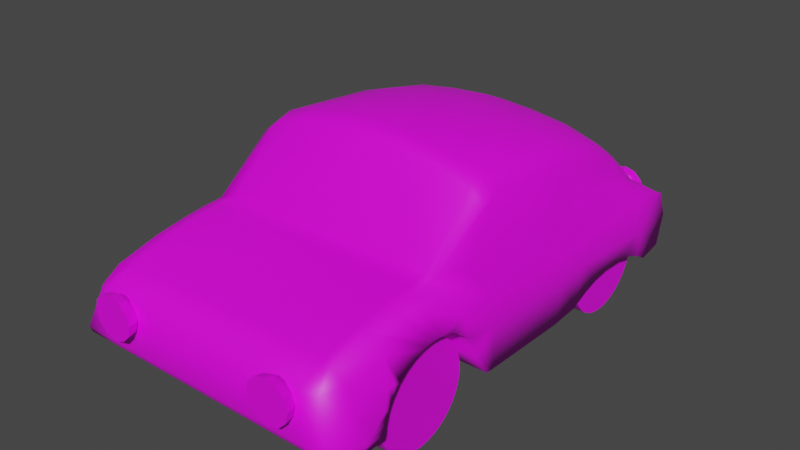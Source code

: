 # Source: car-v0.3.0.blend  (saved by Blender 3.6.13; exported with 4.5.12 LTS)
import bpy
from mathutils import Matrix  # noqa: F401  (used for matrix-valued properties, if any)

bpy.ops.wm.read_factory_settings(use_empty=True)
scene = bpy.context.scene
scene.name = 'Scene'

# ---- collections
col_collection = bpy.data.collections.new('Collection'); scene.collection.children.link(col_collection)

# ---- images (referenced by path relative to the original .blend; pixels are not part of the script)
import os
ASSET_DIR = os.environ.get("B2B_ASSET_DIR", "")  # directory of the original .blend (textures are referenced by path, not embedded)
HERE = os.path.dirname(os.path.abspath(__file__))  # packed textures are extracted next to this script under _unpacked/

def load_image(name, relpath, width, height, colorspace="sRGB"):
    """Load a texture the original file referenced (path relative to the .blend, or extracted next to this script)."""
    p = next((c for c in (os.path.join(HERE, relpath), os.path.join(ASSET_DIR, relpath)) if relpath and os.path.exists(c)), "")
    if p:
        img = bpy.data.images.load(p, check_existing=True)
        img.name = name
    else:  # same state as the original file: an image datablock whose file is absent (Cycles renders it pink)
        img = bpy.data.images.new(name, width, height)
        img.source = "FILE"
        img.filepath = "//" + (relpath or name)
    img.colorspace_settings.name = colorspace
    return img
img_car_png = load_image('car.png', 'car.png', 1024, 1024, 'sRGB')

# ---- materials (node trees are filled in below, after node groups)
mat_material = bpy.data.materials.new('Material')
mat_material.alpha_threshold = 0.0
mat_material.use_transparent_shadow = False
mat_material.roughness = 0.5
mat_material.line_color = (0.0, 0.0, 0.0, 1.0)

# ---- material node trees
mat_material.use_nodes = True; mat_material.node_tree.nodes.clear()
_N = mat_material.node_tree.nodes; _L = mat_material.node_tree.links
n0 = _N.new('ShaderNodeOutputMaterial'); n0.name = 'Material Output'; n0.location = (300, 300)
n1 = _N.new('ShaderNodeBsdfPrincipled'); n1.name = 'Principled BSDF'; n1.location = (10, 300)
n1.distribution = 'GGX'
n1.subsurface_method = 'RANDOM_WALK_SKIN'
n1.inputs[3].default_value = 1.45
n1.inputs[27].default_value = (0.0, 0.0, 0.0, 1.0)
n1.inputs[28].default_value = 1.0
n2 = _N.new('ShaderNodeTexImage'); n2.name = 'Image Texture'; n2.location = (-280, 280)
n2.image = img_car_png
_L.new(n1.outputs[0], n0.inputs[0])
_L.new(n2.outputs[0], n1.inputs[0])
n0.is_active_output = True

# ---- world
world_world = bpy.data.worlds.new('World'); scene.world = world_world
world_world.use_nodes = True; world_world.node_tree.nodes.clear()
_N = world_world.node_tree.nodes; _L = world_world.node_tree.links
n0 = _N.new('ShaderNodeOutputWorld'); n0.name = 'World Output'; n0.location = (300, 300)
n1 = _N.new('ShaderNodeBackground'); n1.name = 'Background'; n1.location = (10, 300)
n1.inputs[0].default_value = (0.05088, 0.05088, 0.05088, 1.0)
_L.new(n1.outputs[0], n0.inputs[0])
n0.is_active_output = True
world_world.color = (0.05088, 0.05088, 0.05088)
world_world.use_sun_shadow = False
world_world.sun_shadow_jitter_overblur = 0.0

# ---- meshes
me_cube = bpy.data.meshes.new('Cube')
me_cube.from_pydata([(0.2042, 0.7864, 1.085), (0.2042, 1.285, 0.2446), (0.2042, -0.3421, 1.239), (0.2042, -1.423, 0.3272), (0.615, 0.3717, 0.2539), (0.2042, -1.463, 0.6687), (0.2042, 0.3441, 1.218), (0.2042, 0.1865, 0.241), (0.2042, 1.268, 0.6341), (0.2042, -1.473, 0.3971), (0.2042, 1.329, 0.4204), (0.2042, -0.6512, 0.8425), (0.615, -1.144, 0.3079), (0.2042, 1.193, 0.6762), (0.2042, -1.303, 0.7363), (0.615, -1.293, 0.3147), (0.2042, -1.144, 0.3079), (0.2042, -0.4059, 0.2619), (0.2042, 0.3717, 0.2539), (0.2042, 0.6181, 1.16), (0.615, -1.303, 0.7363), (0.615, 1.193, 0.6179), (0.615, 1.268, 0.5758), (0.2042, 0.9609, 0.9582), (0.2042, 1.104, 0.2418), (0.2042, 0.7248, 0.3476), (0.615, -0.6512, 0.8425), (0.2042, -0.3577, 0.2575), (0.2042, -0.235, 1.273), (0.615, -0.3421, 1.148), (0.615, 1.329, 0.4204), (0.2042, -0.7661, 0.6395), (0.2042, -0.6906, 0.6241), (0.2042, -0.6242, 0.5871), (0.2042, -0.5712, 0.539), (0.615, 1.285, 0.2446), (0.2042, -1.099, 0.4642), (0.2042, -1.084, 0.4911), (0.2042, -1.459, 0.3592), (0.2042, -1.04, 0.5484), (0.2042, -0.8684, 0.638), (0.2042, -0.9339, 0.619), (0.2042, -0.9902, 0.5889), (0.2042, -1.133, 0.3391), (0.2042, -1.11, 0.4427), (0.2042, -1.129, 0.3816), (0.2042, -0.8093, 0.6438), (0.615, 0.1865, 0.241), (0.2042, -0.5327, 0.4884), (0.2042, -0.5084, 0.4427), (0.2042, -0.4926, 0.3907), (0.615, -1.473, 0.3971), (0.615, -1.463, 0.6687), (0.2042, -1.293, 0.3147), (0.2042, -1.067, 0.7959), (0.2042, -0.892, 0.8233), (0.2042, -0.7626, 0.8374), (0.2042, 0.4827, 0.3009), (0.2042, 0.5899, 0.3318), (0.2042, 0.8694, 0.3398), (0.2042, 0.949, 0.3188), (0.2042, 1.024, 0.2878), (0.0, 0.7864, 1.1), (0.0, 1.285, 0.2446), (0.0, -0.3421, 1.254), (0.0, -1.423, 0.3272), (0.0, -1.463, 0.6687), (0.0, 0.3441, 1.233), (0.0, 0.1865, 0.241), (0.0, 1.268, 0.6462), (0.0, -1.473, 0.3971), (0.0, 1.329, 0.4204), (0.0, -0.6512, 0.8425), (0.0, 1.193, 0.6883), (0.0, -1.303, 0.7363), (0.1033, -1.144, 0.3079), (0.1033, -0.4059, 0.2619), (0.0, 0.3717, 0.2539), (0.0, 0.6181, 1.175), (0.0, 0.9609, 0.9582), (0.0, 1.104, 0.2418), (0.0, 0.7248, 0.3476), (0.0, -0.3577, 0.2575), (0.0, -0.235, 1.288), (0.1033, -0.7661, 0.6395), (0.1033, -0.6906, 0.6241), (0.1033, -0.6242, 0.5871), (0.1033, -0.5712, 0.539), (0.1033, -1.099, 0.4642), (0.1033, -1.084, 0.4911), (0.0, -1.459, 0.3592), (0.1033, -1.04, 0.5484), (0.1033, -0.8684, 0.638), (0.1033, -0.9339, 0.619), (0.1033, -0.9902, 0.5889), (0.1033, -1.133, 0.3391), (0.1033, -1.11, 0.4427), (0.1033, -1.129, 0.3816), (0.1033, -0.8093, 0.6438), (0.1033, -0.5327, 0.4884), (0.1033, -0.5084, 0.4427), (0.1033, -0.4926, 0.3907), (0.0, -1.293, 0.3147), (0.0, -1.067, 0.7959), (0.0, -0.892, 0.8233), (0.0, -0.7626, 0.8374), (0.0, 0.4827, 0.3009), (0.0, 0.5899, 0.3318), (0.0, 0.8694, 0.3398), (0.0, 0.949, 0.3188), (0.0, 1.024, 0.2878), (0.0, -0.7828, 0.3431), (0.1033, -0.8156, 0.3471), (0.0, -1.124, 0.3043), (0.0, -0.447, 0.2629), (0.4233, -1.463, 0.6687), (0.4233, -1.473, 0.3971), (0.4233, 0.1865, 0.241), (0.6949, 0.3065, 0.821), (0.4233, 1.285, 0.2446), (0.4233, 1.329, 0.4204), (0.4233, -0.3421, 1.208), (0.4233, -0.6512, 0.8425), (0.6949, 0.6181, 1.004), (0.7945, 0.2762, 0.6331), (0.4233, 1.268, 0.615), (0.4233, 1.193, 0.6571), (0.4233, -1.303, 0.7363), (0.7061, 0.9267, 0.749), (0.7945, 0.4339, 0.4814), (0.4233, -1.293, 0.3147), (0.4233, -1.144, 0.3079), (0.6949, 0.9609, 0.8015), (0.4233, 0.3717, 0.2539), (0.6949, 0.7864, 0.9288), (0.4233, 0.6181, 1.129), (0.7945, 0.9908, 0.6533), (0.7945, 1.104, 0.2418), (0.7945, 0.7248, 0.3476), (0.7945, 1.026, 0.4411), (0.4233, 0.7864, 1.054), (0.4233, 0.9609, 0.9268), (0.7945, 0.2378, 0.4761), (0.4233, 1.104, 0.2418), (0.4233, 0.7248, 0.3476), (0.7945, -0.3577, 0.2575), (0.4233, -0.3577, 0.2575), (0.7945, 0.4844, 0.6662), (0.6949, 0.5382, 0.7975), (0.4233, -0.7661, 0.6395), (0.4233, -0.6906, 0.6241), (0.4233, -0.6242, 0.5871), (0.4233, -0.5712, 0.539), (0.4233, -0.4926, 0.3907), (0.6949, -0.4464, 0.8063), (0.4233, -1.099, 0.4642), (0.4233, -1.084, 0.4911), (0.4233, -1.11, 0.4427), (0.4233, -1.04, 0.5484), (0.4233, -0.8684, 0.638), (0.6769, -0.6891, 0.832), (0.4233, -0.9339, 0.619), (0.4233, -1.133, 0.3391), (0.4233, -1.129, 0.3816), (0.4233, -0.8093, 0.6438), (0.4233, -0.5084, 0.4427), (0.4233, -0.5327, 0.4884), (0.4233, -0.4059, 0.2619), (0.4233, -1.459, 0.3592), (0.4233, -0.9902, 0.5889), (0.4233, 0.3441, 1.187), (0.4233, 0.5899, 0.3318), (0.4233, 0.8694, 0.3398), (0.4233, -1.067, 0.7959), (0.4233, -0.235, 1.242), (0.7945, -0.3833, 0.6701), (0.4233, -1.423, 0.3272), (0.7945, -0.3604, 0.4953), (0.4233, -0.892, 0.8233), (0.4233, -0.7626, 0.8374), (0.4233, 0.4827, 0.3009), (0.4233, 0.949, 0.3188), (0.4233, 1.024, 0.2878), (0.615, 0.6181, 1.069), (0.615, 0.7864, 0.9943), (0.615, 0.9609, 0.867), (0.615, 1.104, 0.2418), (0.615, 0.7248, 0.3476), (0.615, -0.3577, 0.2575), (0.615, -0.7661, 0.6395), (0.615, -0.6906, 0.6241), (0.615, -0.6242, 0.5871), (0.615, -0.5712, 0.539), (0.615, -0.4926, 0.3907), (0.615, -1.099, 0.4642), (0.615, -1.084, 0.4911), (0.615, -1.11, 0.4427), (0.615, -1.04, 0.5484), (0.615, -0.8684, 0.638), (0.615, -0.9339, 0.619), (0.615, -1.133, 0.3391), (0.615, -1.129, 0.3816), (0.615, -0.8093, 0.6438), (0.615, -0.5084, 0.4427), (0.615, -0.5327, 0.4884), (0.615, -0.4059, 0.2619), (0.615, -1.459, 0.3592), (0.615, -0.9902, 0.5889), (0.615, 0.3441, 1.127), (0.615, 0.5899, 0.3318), (0.615, 0.8694, 0.3398), (0.615, -1.067, 0.7959), (0.615, -0.235, 1.182), (0.615, -1.423, 0.3272), (0.615, -0.892, 0.8233), (0.615, -0.7626, 0.8374), (0.615, 0.4827, 0.3009), (0.615, 0.949, 0.3188), (0.615, 1.024, 0.2878), (0.7945, 0.1865, 0.241), (0.7945, 0.3717, 0.2539), (0.7945, -0.6051, 0.6675), (0.7945, -1.293, 0.3147), (0.7945, -1.144, 0.3079), (0.7383, -1.301, 0.64), (0.7481, -1.091, 0.6805), (0.6982, -1.429, 0.647), (0.6769, -1.341, 0.7257), (0.7924, 1.238, 0.5991), (0.7945, 1.193, 0.6179), (0.6949, -0.3421, 1.083), (0.7924, 1.254, 0.2678), (0.7924, 1.298, 0.4436), (0.7945, -1.473, 0.3971), (0.7945, -0.7661, 0.6395), (0.7945, -0.6906, 0.6241), (0.7945, -0.6242, 0.5871), (0.7945, -0.5712, 0.539), (0.7945, -0.4926, 0.3907), (0.7945, -1.138, 0.4571), (0.7945, -1.099, 0.4642), (0.7945, -1.084, 0.4911), (0.7945, -1.11, 0.4427), (0.7945, -1.04, 0.5484), (0.7945, -0.8684, 0.638), (0.7945, -1.23, 0.4407), (0.7945, -0.9339, 0.619), (0.7945, -1.133, 0.3391), (0.7945, -1.129, 0.3816), (0.7945, -0.8093, 0.6438), (0.7945, -0.5084, 0.4427), (0.7945, -0.5327, 0.4884), (0.7945, -0.4059, 0.2619), (0.7945, -1.459, 0.3592), (0.7945, -0.9902, 0.5889), (0.6949, 0.3441, 1.062), (0.7945, 0.5899, 0.3318), (0.7945, 0.8694, 0.3398), (0.6769, -1.105, 0.7854), (0.6949, -0.235, 1.117), (0.7945, -1.216, 0.3855), (0.7945, -1.423, 0.3272), (0.7945, -1.258, 0.3468), (0.6769, -0.93, 0.8128), (0.6769, -0.8006, 0.8268), (0.7945, 0.4827, 0.3009), (0.7945, 0.949, 0.3188), (0.7945, 1.024, 0.2878), (0.7814, -1.311, 0.5086), (0.7955, -1.082, 0.5609), (0.7864, -1.253, 0.5359), (0.7914, -1.117, 0.5558), (0.7869, -1.195, 0.5444), (0.7945, 1.178, 0.6012), (0.6771, 1.072, 0.7142), (-0.2042, 0.7864, 1.085), (-0.2042, 1.285, 0.2446), (-0.2042, -0.3421, 1.239), (-0.2042, -1.423, 0.3272), (-0.615, 0.3717, 0.2539), (-0.2042, -1.463, 0.6687), (-0.2042, 0.3441, 1.218), (-0.2042, 0.1865, 0.241), (-0.2042, 1.268, 0.6341), (-0.2042, -1.473, 0.3971), (-0.2042, 1.329, 0.4204), (-0.2042, -0.6512, 0.8425), (-0.615, -1.144, 0.3079), (-0.2042, 1.193, 0.6762), (-0.2042, -1.303, 0.7363), (-0.615, -1.293, 0.3147), (-0.2042, -1.144, 0.3079), (-0.2042, -0.4059, 0.2619), (-0.2042, 0.3717, 0.2539), (-0.2042, 0.6181, 1.16), (-0.615, -1.303, 0.7363), (-0.615, 1.193, 0.6179), (-0.615, 1.268, 0.5758), (-0.2042, 0.9609, 0.9582), (-0.2042, 1.104, 0.2418), (-0.2042, 0.7248, 0.3476), (-0.615, -0.6512, 0.8425), (-0.2042, -0.3577, 0.2575), (-0.2042, -0.235, 1.273), (-0.615, -0.3421, 1.148), (-0.615, 1.329, 0.4204), (-0.2042, -0.7661, 0.6395), (-0.2042, -0.6906, 0.6241), (-0.2042, -0.6242, 0.5871), (-0.2042, -0.5712, 0.539), (-0.615, 1.285, 0.2446), (-0.2042, -1.099, 0.4642), (-0.2042, -1.084, 0.4911), (-0.2042, -1.459, 0.3592), (-0.2042, -1.04, 0.5484), (-0.2042, -0.8684, 0.638), (-0.2042, -0.9339, 0.619), (-0.2042, -0.9902, 0.5889), (-0.2042, -1.133, 0.3391), (-0.2042, -1.11, 0.4427), (-0.2042, -1.129, 0.3816), (-0.2042, -0.8093, 0.6438), (-0.615, 0.1865, 0.241), (-0.2042, -0.5327, 0.4884), (-0.2042, -0.5084, 0.4427), (-0.2042, -0.4926, 0.3907), (-0.615, -1.473, 0.3971), (-0.615, -1.463, 0.6687), (-0.2042, -1.293, 0.3147), (-0.2042, -1.067, 0.7959), (-0.2042, -0.892, 0.8233), (-0.2042, -0.7626, 0.8374), (-0.2042, 0.4827, 0.3009), (-0.2042, 0.5899, 0.3318), (-0.2042, 0.8694, 0.3398), (-0.2042, 0.949, 0.3188), (-0.2042, 1.024, 0.2878), (-0.1033, -1.144, 0.3079), (-0.1033, -0.4059, 0.2619), (-0.1033, -0.7661, 0.6395), (-0.1033, -0.6906, 0.6241), (-0.1033, -0.6242, 0.5871), (-0.1033, -0.5712, 0.539), (-0.1033, -1.099, 0.4642), (-0.1033, -1.084, 0.4911), (-0.1033, -1.04, 0.5484), (-0.1033, -0.8684, 0.638), (-0.1033, -0.9339, 0.619), (-0.1033, -0.9902, 0.5889), (-0.1033, -1.133, 0.3391), (-0.1033, -1.11, 0.4427), (-0.1033, -1.129, 0.3816), (-0.1033, -0.8093, 0.6438), (-0.1033, -0.5327, 0.4884), (-0.1033, -0.5084, 0.4427), (-0.1033, -0.4926, 0.3907), (-0.1033, -0.8156, 0.3471), (-0.4233, -1.463, 0.6687), (-0.4233, -1.473, 0.3971), (-0.4233, 0.1865, 0.241), (-0.6949, 0.3065, 0.821), (-0.4233, 1.285, 0.2446), (-0.4233, 1.329, 0.4204), (-0.4233, -0.3421, 1.208), (-0.4233, -0.6512, 0.8425), (-0.6949, 0.6181, 1.004), (-0.7945, 0.2762, 0.6331), (-0.4233, 1.268, 0.615), (-0.4233, 1.193, 0.6571), (-0.4233, -1.303, 0.7363), (-0.7061, 0.9267, 0.749), (-0.7945, 0.4339, 0.4814), (-0.4233, -1.293, 0.3147), (-0.4233, -1.144, 0.3079), (-0.6949, 0.9609, 0.8015), (-0.4233, 0.3717, 0.2539), (-0.6949, 0.7864, 0.9288), (-0.4233, 0.6181, 1.129), (-0.7945, 0.9908, 0.6533), (-0.7945, 1.104, 0.2418), (-0.7945, 0.7248, 0.3476), (-0.7945, 1.026, 0.4411), (-0.4233, 0.7864, 1.054), (-0.4233, 0.9609, 0.9268), (-0.7945, 0.2378, 0.4761), (-0.4233, 1.104, 0.2418), (-0.4233, 0.7248, 0.3476), (-0.7945, -0.3577, 0.2575), (-0.4233, -0.3577, 0.2575), (-0.7945, 0.4844, 0.6662), (-0.6949, 0.5382, 0.7975), (-0.4233, -0.7661, 0.6395), (-0.4233, -0.6906, 0.6241), (-0.4233, -0.6242, 0.5871), (-0.4233, -0.5712, 0.539), (-0.4233, -0.4926, 0.3907), (-0.6949, -0.4464, 0.8063), (-0.4233, -1.099, 0.4642), (-0.4233, -1.084, 0.4911), (-0.4233, -1.11, 0.4427), (-0.4233, -1.04, 0.5484), (-0.4233, -0.8684, 0.638), (-0.6769, -0.6891, 0.832), (-0.4233, -0.9339, 0.619), (-0.4233, -1.133, 0.3391), (-0.4233, -1.129, 0.3816), (-0.4233, -0.8093, 0.6438), (-0.4233, -0.5084, 0.4427), (-0.4233, -0.5327, 0.4884), (-0.4233, -0.4059, 0.2619), (-0.4233, -1.459, 0.3592), (-0.4233, -0.9902, 0.5889), (-0.4233, 0.3441, 1.187), (-0.4233, 0.5899, 0.3318), (-0.4233, 0.8694, 0.3398), (-0.4233, -1.067, 0.7959), (-0.4233, -0.235, 1.242), (-0.7945, -0.3833, 0.6701), (-0.4233, -1.423, 0.3272), (-0.7945, -0.3604, 0.4953), (-0.4233, -0.892, 0.8233), (-0.4233, -0.7626, 0.8374), (-0.4233, 0.4827, 0.3009), (-0.4233, 0.949, 0.3188), (-0.4233, 1.024, 0.2878), (-0.615, 0.6181, 1.069), (-0.615, 0.7864, 0.9943), (-0.615, 0.9609, 0.867), (-0.615, 1.104, 0.2418), (-0.615, 0.7248, 0.3476), (-0.615, -0.3577, 0.2575), (-0.615, -0.7661, 0.6395), (-0.615, -0.6906, 0.6241), (-0.615, -0.6242, 0.5871), (-0.615, -0.5712, 0.539), (-0.615, -0.4926, 0.3907), (-0.615, -1.099, 0.4642), (-0.615, -1.084, 0.4911), (-0.615, -1.11, 0.4427), (-0.615, -1.04, 0.5484), (-0.615, -0.8684, 0.638), (-0.615, -0.9339, 0.619), (-0.615, -1.133, 0.3391), (-0.615, -1.129, 0.3816), (-0.615, -0.8093, 0.6438), (-0.615, -0.5084, 0.4427), (-0.615, -0.5327, 0.4884), (-0.615, -0.4059, 0.2619), (-0.615, -1.459, 0.3592), (-0.615, -0.9902, 0.5889), (-0.615, 0.3441, 1.127), (-0.615, 0.5899, 0.3318), (-0.615, 0.8694, 0.3398), (-0.615, -1.067, 0.7959), (-0.615, -0.235, 1.182), (-0.615, -1.423, 0.3272), (-0.615, -0.892, 0.8233), (-0.615, -0.7626, 0.8374), (-0.615, 0.4827, 0.3009), (-0.615, 0.949, 0.3188), (-0.615, 1.024, 0.2878), (-0.7945, 0.1865, 0.241), (-0.7945, 0.3717, 0.2539), (-0.7945, -0.6051, 0.6675), (-0.7945, -1.293, 0.3147), (-0.7945, -1.144, 0.3079), (-0.7383, -1.301, 0.64), (-0.7481, -1.091, 0.6805), (-0.6982, -1.429, 0.647), (-0.6769, -1.341, 0.7257), (-0.7924, 1.238, 0.5991), (-0.7945, 1.193, 0.6179), (-0.6949, -0.3421, 1.083), (-0.7924, 1.254, 0.2678), (-0.7924, 1.298, 0.4436), (-0.7945, -1.473, 0.3971), (-0.7945, -0.7661, 0.6395), (-0.7945, -0.6906, 0.6241), (-0.7945, -0.6242, 0.5871), (-0.7945, -0.5712, 0.539), (-0.7945, -0.4926, 0.3907), (-0.7945, -1.138, 0.4571), (-0.7945, -1.099, 0.4642), (-0.7945, -1.084, 0.4911), (-0.7945, -1.11, 0.4427), (-0.7945, -1.04, 0.5484), (-0.7945, -0.8684, 0.638), (-0.7945, -1.23, 0.4407), (-0.7945, -0.9339, 0.619), (-0.7945, -1.133, 0.3391), (-0.7945, -1.129, 0.3816), (-0.7945, -0.8093, 0.6438), (-0.7945, -0.5084, 0.4427), (-0.7945, -0.5327, 0.4884), (-0.7945, -0.4059, 0.2619), (-0.7945, -1.459, 0.3592), (-0.7945, -0.9902, 0.5889), (-0.6949, 0.3441, 1.062), (-0.7945, 0.5899, 0.3318), (-0.7945, 0.8694, 0.3398), (-0.6769, -1.105, 0.7854), (-0.6949, -0.235, 1.117), (-0.7945, -1.216, 0.3855), (-0.7945, -1.423, 0.3272), (-0.7945, -1.258, 0.3468), (-0.6769, -0.93, 0.8128), (-0.6769, -0.8006, 0.8268), (-0.7945, 0.4827, 0.3009), (-0.7945, 0.949, 0.3188), (-0.7945, 1.024, 0.2878), (-0.7814, -1.311, 0.5086), (-0.7955, -1.082, 0.5609), (-0.7864, -1.253, 0.5359), (-0.7914, -1.117, 0.5558), (-0.7869, -1.195, 0.5444), (-0.7945, 1.178, 0.6012), (-0.6771, 1.072, 0.7142)], [], [(60, 61, 182, 181), (40, 46, 164, 159), (3, 53, 130, 176), (10, 8, 125, 120), (41, 40, 159, 161), (59, 60, 181, 172), (42, 41, 161, 169), (7, 18, 133, 117), (9, 38, 168, 116), (11, 56, 179, 122), (57, 58, 171, 180), (0, 19, 135, 140), (37, 39, 158, 156), (53, 16, 131, 130), (28, 2, 121, 174), (17, 27, 146, 167), (38, 3, 176, 168), (56, 55, 178, 179), (49, 50, 153, 165), (18, 57, 180, 133), (36, 37, 156, 155), (14, 5, 115, 127), (54, 14, 127, 173), (48, 49, 165, 166), (39, 42, 169, 158), (55, 54, 173, 178), (8, 13, 126, 125), (19, 6, 170, 135), (34, 48, 166, 152), (13, 23, 141, 126), (24, 1, 119, 143), (23, 0, 140, 141), (2, 11, 122, 121), (50, 17, 167, 153), (46, 31, 149, 164), (33, 34, 152, 151), (32, 33, 151, 150), (1, 10, 120, 119), (43, 45, 163, 162), (45, 44, 157, 163), (27, 7, 117, 146), (61, 24, 143, 182), (31, 32, 150, 149), (25, 59, 172, 144), (40, 41, 93, 92), (44, 36, 155, 157), (6, 28, 174, 170), (5, 9, 116, 115), (58, 25, 144, 171), (16, 43, 162, 131), (8, 10, 71, 69), (53, 3, 65, 102), (46, 40, 92, 98), (61, 60, 109, 110), (43, 16, 75, 95), (25, 58, 107, 81), (9, 5, 66, 70), (28, 6, 67, 83), (36, 44, 96, 88), (59, 25, 81, 108), (32, 31, 84, 85), (24, 61, 110, 80), (7, 27, 82, 68), (44, 45, 97, 96), (45, 43, 95, 97), (10, 1, 63, 71), (33, 32, 85, 86), (34, 33, 86, 87), (31, 46, 98, 84), (17, 50, 101, 76), (11, 2, 64, 72), (0, 23, 79, 62), (1, 24, 80, 63), (23, 13, 73, 79), (48, 34, 87, 99), (6, 19, 78, 67), (13, 8, 69, 73), (54, 55, 104, 103), (42, 39, 91, 94), (49, 48, 99, 100), (14, 54, 103, 74), (5, 14, 74, 66), (37, 36, 88, 89), (57, 18, 77, 106), (50, 49, 100, 101), (55, 56, 105, 104), (3, 38, 90, 65), (27, 17, 76, 82), (2, 28, 83, 64), (16, 53, 102, 75), (39, 37, 89, 91), (19, 0, 62, 78), (58, 57, 106, 107), (56, 11, 72, 105), (38, 9, 70, 90), (18, 7, 68, 77), (41, 42, 94, 93), (60, 59, 108, 109), (85, 112, 86), (102, 113, 75), (112, 111, 114, 76), (112, 98, 92), (112, 85, 84), (86, 112, 87), (87, 112, 99), (99, 112, 100), (100, 112, 101), (101, 112, 76), (98, 112, 84), (92, 93, 112), (112, 93, 94), (94, 91, 112), (112, 91, 89), (89, 88, 112), (112, 88, 96), (96, 97, 112), (112, 97, 95), (95, 75, 112), (75, 113, 111, 112), (76, 114, 82), (226, 224, 227), (236, 237, 221), (219, 142, 177, 145), (124, 147, 148, 118), (226, 268, 224), (142, 129, 147, 124), (160, 154, 259, 230), (118, 148, 123, 255), (155, 156, 195, 194), (127, 115, 52, 20), (173, 127, 20, 211), (166, 165, 203, 204), (158, 169, 207, 197), (178, 173, 211, 214), (125, 126, 21, 22), (135, 170, 208, 183), (152, 166, 204, 192), (126, 141, 185, 21), (143, 119, 35, 186), (141, 140, 184, 185), (121, 122, 26, 29), (153, 167, 205, 193), (164, 149, 189, 202), (151, 152, 192, 191), (150, 151, 191, 190), (119, 120, 30, 35), (162, 163, 201, 200), (163, 157, 196, 201), (146, 117, 47, 188), (182, 143, 186, 218), (149, 150, 190, 189), (144, 172, 210, 187), (157, 155, 194, 196), (170, 174, 212, 208), (115, 116, 51, 52), (171, 144, 187, 209), (131, 162, 200, 12), (181, 182, 218, 217), (159, 164, 202, 198), (176, 130, 15, 213), (120, 125, 22, 30), (161, 159, 198, 199), (172, 181, 217, 210), (169, 161, 199, 207), (117, 133, 4, 47), (116, 168, 206, 51), (122, 179, 215, 26), (180, 171, 209, 216), (140, 135, 183, 184), (156, 158, 197, 195), (130, 131, 12, 15), (174, 121, 29, 212), (167, 146, 188, 205), (168, 176, 213, 206), (179, 178, 214, 215), (165, 153, 193, 203), (133, 180, 216, 4), (200, 201, 248, 247), (201, 196, 242, 248), (188, 47, 219, 145), (218, 186, 137, 267), (189, 190, 235, 234), (187, 210, 257, 138), (196, 194, 240, 242), (15, 12, 223, 222), (208, 212, 259, 255), (209, 187, 138, 256), (12, 200, 247, 223), (217, 218, 267, 266), (52, 51, 233, 226), (198, 202, 249, 244), (47, 4, 220, 219), (213, 15, 222, 261), (30, 22, 228, 232), (199, 198, 244, 246), (210, 217, 266, 257), (207, 199, 246, 254), (51, 206, 253, 233), (35, 30, 232, 231), (26, 215, 264, 160), (216, 209, 256, 265), (184, 183, 123, 134), (195, 197, 243, 241), (212, 29, 230, 259), (205, 188, 145, 252), (29, 26, 160, 230), (206, 213, 261, 253), (215, 214, 263, 264), (203, 193, 238, 250), (4, 216, 265, 220), (194, 195, 241, 240), (211, 20, 227, 258), (204, 203, 250, 251), (22, 21, 229, 228), (197, 207, 254, 243), (214, 211, 258, 263), (183, 208, 255, 123), (192, 204, 251, 237), (21, 274, 229), (185, 184, 134, 132), (186, 35, 231, 137), (193, 205, 252, 238), (202, 189, 234, 249), (20, 52, 226, 227), (191, 192, 237, 236), (190, 191, 236, 235), (244, 225, 246), (242, 239, 260, 248), (234, 264, 263, 249), (148, 128, 134), (251, 177, 175, 221, 237), (160, 221, 175, 154), (147, 129, 139, 136), (220, 129, 142, 219), (148, 147, 136, 128), (132, 128, 274), (136, 139, 273), (139, 137, 231, 232), (128, 136, 229), (138, 257, 139), (129, 220, 265), (139, 129, 138), (228, 139, 232), (154, 175, 124, 118), (238, 252, 145, 177), (175, 177, 142, 124), (259, 154, 118, 255), (229, 136, 273), (239, 242, 240), (248, 260, 262, 247), (247, 262, 222, 223), (262, 260, 233, 253), (260, 245, 233), (222, 262, 253, 261), (243, 225, 269), (254, 225, 243), (246, 225, 254), (244, 258, 225), (249, 263, 258, 244), (264, 234, 221, 160), (235, 221, 234), (236, 221, 235), (250, 177, 251), (177, 250, 238), (225, 258, 227), (245, 260, 239), (227, 224, 225), (224, 272, 271, 225), (225, 271, 269), (239, 272, 270, 245), (265, 256, 129), (129, 256, 138), (139, 266, 267), (266, 139, 257), (267, 137, 139), (245, 268, 233), (233, 268, 226), (224, 268, 270), (271, 272, 239), (269, 241, 243), (270, 268, 245), (269, 271, 239, 240, 241), (270, 272, 224), (134, 123, 148), (134, 128, 132), (273, 139, 228), (273, 228, 229), (274, 185, 132), (274, 128, 229), (274, 21, 185), (335, 423, 424, 336), (315, 401, 406, 321), (278, 418, 372, 328), (285, 362, 367, 283), (316, 403, 401, 315), (334, 414, 423, 335), (317, 411, 403, 316), (282, 359, 375, 293), (284, 358, 410, 313), (286, 364, 421, 331), (332, 422, 413, 333), (275, 382, 377, 294), (312, 398, 400, 314), (328, 372, 373, 291), (303, 416, 363, 277), (292, 409, 388, 302), (313, 410, 418, 278), (331, 421, 420, 330), (324, 407, 395, 325), (293, 375, 422, 332), (311, 397, 398, 312), (289, 369, 357, 280), (329, 415, 369, 289), (323, 408, 407, 324), (314, 400, 411, 317), (330, 420, 415, 329), (283, 367, 368, 288), (294, 377, 412, 281), (309, 394, 408, 323), (288, 368, 383, 298), (299, 385, 361, 276), (298, 383, 382, 275), (277, 363, 364, 286), (325, 395, 409, 292), (321, 406, 391, 306), (308, 393, 394, 309), (307, 392, 393, 308), (276, 361, 362, 285), (318, 404, 405, 320), (320, 405, 399, 319), (302, 388, 359, 282), (336, 424, 385, 299), (306, 391, 392, 307), (300, 386, 414, 334), (315, 346, 347, 316), (319, 399, 397, 311), (281, 412, 416, 303), (280, 357, 358, 284), (333, 413, 386, 300), (291, 373, 404, 318), (283, 69, 71, 285), (328, 102, 65, 278), (321, 352, 346, 315), (336, 110, 109, 335), (318, 349, 337, 291), (300, 81, 107, 333), (284, 70, 66, 280), (303, 83, 67, 281), (311, 343, 350, 319), (334, 108, 81, 300), (307, 340, 339, 306), (299, 80, 110, 336), (282, 68, 82, 302), (319, 350, 351, 320), (320, 351, 349, 318), (285, 71, 63, 276), (308, 341, 340, 307), (309, 342, 341, 308), (306, 339, 352, 321), (292, 338, 355, 325), (286, 72, 64, 277), (275, 62, 79, 298), (276, 63, 80, 299), (298, 79, 73, 288), (323, 353, 342, 309), (281, 67, 78, 294), (288, 73, 69, 283), (329, 103, 104, 330), (317, 348, 345, 314), (324, 354, 353, 323), (289, 74, 103, 329), (280, 66, 74, 289), (312, 344, 343, 311), (332, 106, 77, 293), (325, 355, 354, 324), (330, 104, 105, 331), (278, 65, 90, 313), (302, 82, 338, 292), (277, 64, 83, 303), (291, 337, 102, 328), (314, 345, 344, 312), (294, 78, 62, 275), (333, 107, 106, 332), (331, 105, 72, 286), (313, 90, 70, 284), (293, 77, 68, 282), (316, 347, 348, 317), (335, 109, 108, 334), (340, 341, 356), (102, 337, 113), (356, 338, 114, 111), (356, 346, 352), (356, 339, 340), (341, 342, 356), (342, 353, 356), (353, 354, 356), (354, 355, 356), (355, 338, 356), (352, 339, 356), (346, 356, 347), (356, 348, 347), (348, 356, 345), (356, 344, 345), (344, 356, 343), (356, 350, 343), (350, 356, 351), (356, 349, 351), (349, 356, 337), (337, 356, 111, 113), (338, 82, 114), (468, 469, 466), (478, 463, 479), (461, 387, 419, 384), (366, 360, 390, 389), (468, 466, 510), (384, 366, 389, 371), (402, 472, 501, 396), (360, 497, 365, 390), (397, 436, 437, 398), (369, 295, 327, 357), (415, 453, 295, 369), (408, 446, 445, 407), (400, 439, 449, 411), (420, 456, 453, 415), (367, 297, 296, 368), (377, 425, 450, 412), (394, 434, 446, 408), (368, 296, 427, 383), (385, 428, 310, 361), (383, 427, 426, 382), (363, 304, 301, 364), (395, 435, 447, 409), (406, 444, 431, 391), (393, 433, 434, 394), (392, 432, 433, 393), (361, 310, 305, 362), (404, 442, 443, 405), (405, 443, 438, 399), (388, 430, 322, 359), (424, 460, 428, 385), (391, 431, 432, 392), (386, 429, 452, 414), (399, 438, 436, 397), (412, 450, 454, 416), (357, 327, 326, 358), (413, 451, 429, 386), (373, 287, 442, 404), (423, 459, 460, 424), (401, 440, 444, 406), (418, 455, 290, 372), (362, 305, 297, 367), (403, 441, 440, 401), (414, 452, 459, 423), (411, 449, 441, 403), (359, 322, 279, 375), (358, 326, 448, 410), (364, 301, 457, 421), (422, 458, 451, 413), (382, 426, 425, 377), (398, 437, 439, 400), (372, 290, 287, 373), (416, 454, 304, 363), (409, 447, 430, 388), (410, 448, 455, 418), (421, 457, 456, 420), (407, 445, 435, 395), (375, 279, 458, 422), (442, 489, 490, 443), (443, 490, 484, 438), (430, 387, 461, 322), (460, 509, 379, 428), (431, 476, 477, 432), (429, 380, 499, 452), (438, 484, 482, 436), (290, 464, 465, 287), (450, 497, 501, 454), (451, 498, 380, 429), (287, 465, 489, 442), (459, 508, 509, 460), (327, 468, 475, 326), (440, 486, 491, 444), (322, 461, 462, 279), (455, 503, 464, 290), (305, 474, 470, 297), (441, 488, 486, 440), (452, 499, 508, 459), (449, 496, 488, 441), (326, 475, 495, 448), (310, 473, 474, 305), (301, 402, 506, 457), (458, 507, 498, 451), (426, 376, 365, 425), (437, 483, 485, 439), (454, 501, 472, 304), (447, 494, 387, 430), (304, 472, 402, 301), (448, 495, 503, 455), (457, 506, 505, 456), (445, 492, 480, 435), (279, 462, 507, 458), (436, 482, 483, 437), (453, 500, 469, 295), (446, 493, 492, 445), (297, 470, 471, 296), (439, 485, 496, 449), (456, 505, 500, 453), (425, 365, 497, 450), (434, 479, 493, 446), (296, 471, 516), (427, 374, 376, 426), (428, 379, 473, 310), (435, 480, 494, 447), (444, 491, 476, 431), (295, 469, 468, 327), (433, 478, 479, 434), (432, 477, 478, 433), (486, 488, 467), (484, 490, 502, 481), (476, 491, 505, 506), (390, 376, 370), (493, 479, 463, 417, 419), (402, 396, 417, 463), (389, 378, 381, 371), (462, 461, 384, 371), (390, 370, 378, 389), (374, 516, 370), (378, 515, 381), (381, 474, 473, 379), (370, 471, 378), (380, 381, 499), (371, 507, 462), (381, 380, 371), (470, 474, 381), (396, 360, 366, 417), (480, 419, 387, 494), (417, 366, 384, 419), (501, 497, 360, 396), (471, 515, 378), (481, 482, 484), (490, 489, 504, 502), (489, 465, 464, 504), (504, 495, 475, 502), (502, 475, 487), (464, 503, 495, 504), (485, 511, 467), (496, 485, 467), (488, 496, 467), (486, 467, 500), (491, 486, 500, 505), (506, 402, 463, 476), (477, 476, 463), (478, 477, 463), (492, 493, 419), (419, 480, 492), (467, 469, 500), (487, 481, 502), (469, 467, 466), (466, 467, 513, 514), (467, 511, 513), (481, 487, 512, 514), (507, 371, 498), (371, 380, 498), (381, 509, 508), (508, 499, 381), (509, 381, 379), (487, 475, 510), (475, 468, 510), (466, 512, 510), (513, 481, 514), (511, 485, 483), (512, 487, 510), (511, 483, 482, 481, 513), (512, 466, 514), (376, 390, 365), (376, 374, 370), (515, 470, 381), (515, 471, 470), (516, 374, 427), (516, 471, 370), (516, 427, 296)])
me_cube.polygons.foreach_set('use_smooth', [True] * 580)
_uv = me_cube.uv_layers.new(name='UVMap')
_uv.uv.foreach_set('vector', [0.5664, 0.2803, 0.5645, 0.2861, 0.5532, 0.2789, 0.5551, 0.2731, 0.6076, 0.145, 0.6063, 0.1471, 0.5997, 0.1398, 0.6014, 0.137, 0.6377, 0.1214, 0.6316, 0.1267, 0.6254, 0.1124, 0.6315, 0.1071, 0.4632, 0.1324, 0.4155, 0.1542, 0.4048, 0.09069, 0.4459, 0.0665, 0.6093, 0.1428, 0.6076, 0.145, 0.6014, 0.137, 0.6035, 0.134, 0.5684, 0.2744, 0.5664, 0.2803, 0.5551, 0.2731, 0.5571, 0.2672, 0.6112, 0.1409, 0.6093, 0.1428, 0.6035, 0.134, 0.6056, 0.1313, 0.5848, 0.2243, 0.5804, 0.2376, 0.5691, 0.2305, 0.5735, 0.2172, 0.1218, 0.1793, 0.112, 0.1793, 0.1123, 0.1059, 0.122, 0.1059, 0.3884, 0.1812, 0.3616, 0.181, 0.3618, 0.1076, 0.3887, 0.1078, 0.5776, 0.2463, 0.575, 0.2543, 0.5637, 0.2471, 0.5663, 0.2391, 0.2772, 0.1891, 0.2396, 0.189, 0.2433, 0.1291, 0.278, 0.1284, 0.616, 0.1376, 0.6133, 0.1393, 0.6078, 0.1287, 0.6106, 0.1258, 0.6316, 0.1267, 0.6247, 0.1323, 0.6188, 0.1182, 0.6254, 0.1124, 0.07252, 0.1423, 0.05218, 0.1302, 0.06799, 0.07591, 0.08685, 0.08779, 0.5981, 0.1812, 0.5971, 0.1847, 0.5858, 0.1785, 0.5868, 0.1751, 0.6399, 0.1196, 0.6377, 0.1214, 0.6315, 0.1071, 0.6338, 0.1052, 0.3616, 0.181, 0.3302, 0.1808, 0.3305, 0.1074, 0.3618, 0.1076, 0.6009, 0.1665, 0.6003, 0.17, 0.59, 0.1647, 0.591, 0.1612, 0.5804, 0.2376, 0.5776, 0.2463, 0.5663, 0.2391, 0.5691, 0.2305, 0.6172, 0.1368, 0.616, 0.1376, 0.6106, 0.1258, 0.6118, 0.1246, 0.2289, 0.1801, 0.1872, 0.1798, 0.1875, 0.1064, 0.2292, 0.1067, 0.2877, 0.1805, 0.2289, 0.1801, 0.2292, 0.1067, 0.288, 0.1071, 0.6015, 0.1632, 0.6009, 0.1665, 0.591, 0.1612, 0.5921, 0.158, 0.6133, 0.1393, 0.6112, 0.1409, 0.6056, 0.1313, 0.6078, 0.1287, 0.3302, 0.1808, 0.2877, 0.1805, 0.288, 0.1071, 0.3305, 0.1074, 0.4155, 0.1542, 0.3974, 0.1606, 0.3878, 0.09746, 0.4048, 0.09069, 0.2396, 0.189, 0.1834, 0.1807, 0.1911, 0.1215, 0.2433, 0.1291, 0.6023, 0.1596, 0.6015, 0.1632, 0.5921, 0.158, 0.5934, 0.1541, 0.3974, 0.1606, 0.3215, 0.1831, 0.3189, 0.1212, 0.3878, 0.09746, 0.5623, 0.2927, 0.558, 0.3056, 0.5468, 0.2985, 0.551, 0.2855, 0.3215, 0.1831, 0.2772, 0.1891, 0.278, 0.1284, 0.3189, 0.1212, 0.3151, 0.4755, 0.3406, 0.2134, 0.4149, 0.2384, 0.3831, 0.478, 0.6003, 0.17, 0.5981, 0.1812, 0.5868, 0.1751, 0.59, 0.1647, 0.6063, 0.1471, 0.6055, 0.1488, 0.5986, 0.1419, 0.5997, 0.1398, 0.6032, 0.1558, 0.6023, 0.1596, 0.5934, 0.1541, 0.5949, 0.15, 0.6042, 0.1522, 0.6032, 0.1558, 0.5949, 0.15, 0.5967, 0.1459, 0.3023, 0.07752, 0.3016, 0.2046, 0.1912, 0.2034, 0.1919, 0.07635, 0.6231, 0.1333, 0.6211, 0.1345, 0.6155, 0.1212, 0.6173, 0.1195, 0.6211, 0.1345, 0.6182, 0.1361, 0.6128, 0.1237, 0.6155, 0.1212, 0.5971, 0.1847, 0.5848, 0.2243, 0.5735, 0.2172, 0.5858, 0.1785, 0.5645, 0.2861, 0.5623, 0.2927, 0.551, 0.2855, 0.5532, 0.2789, 0.6055, 0.1488, 0.6042, 0.1522, 0.5967, 0.1459, 0.5986, 0.1419, 0.5718, 0.264, 0.5684, 0.2744, 0.5571, 0.2672, 0.5605, 0.2568, 0.6076, 0.145, 0.6093, 0.1428, 0.6112, 0.1462, 0.6098, 0.1478, 0.6182, 0.1361, 0.6172, 0.1368, 0.6118, 0.1246, 0.6128, 0.1237, 0.1834, 0.1807, 0.07252, 0.1423, 0.08685, 0.08779, 0.1911, 0.1215, 0.1872, 0.1798, 0.1218, 0.1793, 0.122, 0.1059, 0.1875, 0.1064, 0.575, 0.2543, 0.5718, 0.264, 0.5605, 0.2568, 0.5637, 0.2471, 0.6247, 0.1323, 0.6231, 0.1333, 0.6173, 0.1195, 0.6188, 0.1182, 0.4155, 0.1542, 0.4632, 0.1324, 0.4771, 0.1951, 0.4253, 0.2165, 0.6316, 0.1267, 0.6377, 0.1214, 0.6433, 0.1344, 0.6373, 0.1392, 0.6063, 0.1471, 0.6076, 0.145, 0.6098, 0.1478, 0.6087, 0.1495, 0.5645, 0.2861, 0.5664, 0.2803, 0.5769, 0.287, 0.575, 0.2928, 0.6231, 0.1333, 0.6247, 0.1323, 0.6269, 0.1403, 0.625, 0.1409, 0.5718, 0.264, 0.575, 0.2543, 0.5855, 0.261, 0.5823, 0.2707, 0.1218, 0.1793, 0.1872, 0.1798, 0.187, 0.2482, 0.1215, 0.2477, 0.07252, 0.1423, 0.1834, 0.1807, 0.1759, 0.2388, 0.05825, 0.1967, 0.6172, 0.1368, 0.6182, 0.1361, 0.6198, 0.1422, 0.6188, 0.1426, 0.5684, 0.2744, 0.5718, 0.264, 0.5823, 0.2707, 0.5789, 0.2811, 0.6042, 0.1522, 0.6055, 0.1488, 0.6081, 0.151, 0.6072, 0.1538, 0.5623, 0.2927, 0.5645, 0.2861, 0.575, 0.2928, 0.5728, 0.2994, 0.5848, 0.2243, 0.5971, 0.1847, 0.6081, 0.1916, 0.5953, 0.2309, 0.6182, 0.1361, 0.6211, 0.1345, 0.6227, 0.1413, 0.6198, 0.1422, 0.6211, 0.1345, 0.6231, 0.1333, 0.625, 0.1409, 0.6227, 0.1413, 0.3016, 0.2046, 0.3023, 0.07752, 0.4052, 0.07861, 0.4045, 0.2057, 0.6032, 0.1558, 0.6042, 0.1522, 0.6072, 0.1538, 0.6069, 0.1574, 0.6023, 0.1596, 0.6032, 0.1558, 0.6069, 0.1574, 0.6061, 0.161, 0.6055, 0.1488, 0.6063, 0.1471, 0.6087, 0.1495, 0.6081, 0.151, 0.5981, 0.1812, 0.6003, 0.17, 0.6055, 0.1713, 0.604, 0.1843, 0.3406, 0.2134, 0.3151, 0.4755, 0.2471, 0.472, 0.2707, 0.1945, 0.2772, 0.1891, 0.3215, 0.1831, 0.3274, 0.2441, 0.2772, 0.25, 0.558, 0.3056, 0.5623, 0.2927, 0.5728, 0.2994, 0.5686, 0.3124, 0.3215, 0.1831, 0.3974, 0.1606, 0.4063, 0.2227, 0.3274, 0.2441, 0.6015, 0.1632, 0.6023, 0.1596, 0.6061, 0.161, 0.6057, 0.1644, 0.1834, 0.1807, 0.2396, 0.189, 0.2363, 0.2491, 0.1759, 0.2388, 0.3974, 0.1606, 0.4155, 0.1542, 0.4253, 0.2165, 0.4063, 0.2227, 0.2877, 0.1805, 0.3302, 0.1808, 0.33, 0.2492, 0.2874, 0.2489, 0.6112, 0.1409, 0.6133, 0.1393, 0.6148, 0.1439, 0.6129, 0.1449, 0.6009, 0.1665, 0.6015, 0.1632, 0.6057, 0.1644, 0.6055, 0.1675, 0.2289, 0.1801, 0.2877, 0.1805, 0.2874, 0.2489, 0.2286, 0.2485, 0.1872, 0.1798, 0.2289, 0.1801, 0.2286, 0.2485, 0.187, 0.2482, 0.616, 0.1376, 0.6172, 0.1368, 0.6188, 0.1426, 0.6175, 0.1431, 0.5776, 0.2463, 0.5804, 0.2376, 0.591, 0.2443, 0.5881, 0.2529, 0.6003, 0.17, 0.6009, 0.1665, 0.6055, 0.1675, 0.6055, 0.1713, 0.3302, 0.1808, 0.3616, 0.181, 0.3613, 0.2494, 0.33, 0.2492, 0.6377, 0.1214, 0.6399, 0.1196, 0.6454, 0.1326, 0.6433, 0.1344, 0.5971, 0.1847, 0.5981, 0.1812, 0.604, 0.1843, 0.6081, 0.1916, 0.05218, 0.1302, 0.07252, 0.1423, 0.05825, 0.1967, 0.03594, 0.1842, 0.6247, 0.1323, 0.6316, 0.1267, 0.6373, 0.1392, 0.6269, 0.1403, 0.6133, 0.1393, 0.616, 0.1376, 0.6175, 0.1431, 0.6148, 0.1439, 0.2396, 0.189, 0.2772, 0.1891, 0.2772, 0.25, 0.2363, 0.2491, 0.575, 0.2543, 0.5776, 0.2463, 0.5881, 0.2529, 0.5855, 0.261, 0.3616, 0.181, 0.3884, 0.1812, 0.3882, 0.2496, 0.3613, 0.2494, 0.112, 0.1793, 0.1218, 0.1793, 0.1215, 0.2477, 0.1118, 0.2477, 0.5804, 0.2376, 0.5848, 0.2243, 0.5953, 0.2309, 0.591, 0.2443, 0.6093, 0.1428, 0.6112, 0.1409, 0.6129, 0.1449, 0.6112, 0.1462, 0.5664, 0.2803, 0.5684, 0.2744, 0.5789, 0.2811, 0.5769, 0.287, 0.5423, 0.1772, 0.6058, 0.1655, 0.5455, 0.1979, 0.6373, 0.1392, 0.6306, 0.1467, 0.6269, 0.1403, 0.6194, 0.1615, 0.6225, 0.1675, 0.6103, 0.1861, 0.604, 0.1843, 0.6058, 0.1655, 0.5451, 0.144, 0.5493, 0.1285, 0.6058, 0.1655, 0.5423, 0.1772, 0.5436, 0.1559, 0.5455, 0.1979, 0.6058, 0.1655, 0.5514, 0.2159, 0.5514, 0.2159, 0.6058, 0.1655, 0.5585, 0.2305, 0.5585, 0.2305, 0.6058, 0.1655, 0.5655, 0.241, 0.5655, 0.241, 0.6058, 0.1655, 0.5743, 0.2499, 0.5743, 0.2499, 0.6058, 0.1655, 0.592, 0.2847, 0.5451, 0.144, 0.6058, 0.1655, 0.5436, 0.1559, 0.5493, 0.1285, 0.5563, 0.1122, 0.6058, 0.1655, 0.6058, 0.1655, 0.5563, 0.1122, 0.5648, 0.09895, 0.5648, 0.09895, 0.575, 0.08814, 0.6058, 0.1655, 0.6058, 0.1655, 0.575, 0.08814, 0.5881, 0.07942, 0.5881, 0.07942, 0.594, 0.07706, 0.6058, 0.1655, 0.6058, 0.1655, 0.594, 0.07706, 0.5987, 0.07515, 0.5987, 0.07515, 0.6114, 0.07343, 0.6058, 0.1655, 0.6058, 0.1655, 0.6114, 0.07343, 0.6199, 0.07452, 0.6199, 0.07452, 0.6265, 0.07318, 0.6058, 0.1655, 0.6269, 0.1403, 0.6306, 0.1467, 0.6225, 0.1675, 0.6194, 0.1615, 0.604, 0.1843, 0.6103, 0.1861, 0.6081, 0.1916, 0.06742, 0.6868, 0.1088, 0.6763, 0.09496, 0.721, 0.3367, 0.6563, 0.3545, 0.6342, 0.3428, 0.6936, 0.6057, 0.5067, 0.6165, 0.6146, 0.4239, 0.6154, 0.4264, 0.5067, 0.625, 0.6849, 0.6881, 0.7062, 0.6988, 0.7768, 0.6296, 0.7761, 0.06742, 0.6868, 0.1049, 0.6141, 0.1088, 0.6763, 0.6165, 0.6146, 0.6784, 0.6243, 0.6881, 0.7062, 0.625, 0.6849, 0.3108, 0.7968, 0.3967, 0.769, 0.4697, 0.8858, 0.4381, 0.8768, 0.6296, 0.7761, 0.6988, 0.7768, 0.7147, 0.8637, 0.635, 0.8771, 0.6118, 0.1246, 0.6106, 0.1258, 0.6046, 0.1153, 0.6058, 0.1139, 0.2292, 0.1067, 0.1875, 0.1064, 0.1877, 0.04221, 0.2294, 0.04251, 0.288, 0.1071, 0.2292, 0.1067, 0.2294, 0.04251, 0.2882, 0.04292, 0.5921, 0.158, 0.591, 0.1612, 0.5822, 0.1552, 0.5835, 0.1518, 0.6078, 0.1287, 0.6056, 0.1313, 0.5993, 0.1219, 0.6017, 0.1188, 0.3305, 0.1074, 0.288, 0.1071, 0.2882, 0.04292, 0.3307, 0.04323, 0.9637, 0.8386, 0.9389, 0.8585, 0.9137, 0.7797, 0.9361, 0.7603, 0.7212, 0.9865, 0.6372, 1.003, 0.6346, 0.9193, 0.7147, 0.9048, 0.5934, 0.1541, 0.5921, 0.158, 0.5835, 0.1518, 0.5851, 0.1478, 0.9389, 0.8585, 0.8377, 0.9332, 0.823, 0.8499, 0.9137, 0.7797, 0.551, 0.2855, 0.5468, 0.2985, 0.5369, 0.2922, 0.5411, 0.2792, 0.8377, 0.9332, 0.7755, 0.9666, 0.7655, 0.885, 0.823, 0.8499, 0.3831, 0.478, 0.4149, 0.2384, 0.4788, 0.2668, 0.4411, 0.4776, 0.59, 0.1647, 0.5868, 0.1751, 0.5773, 0.1692, 0.5809, 0.1587, 0.5997, 0.1398, 0.5986, 0.1419, 0.5913, 0.1343, 0.5927, 0.1319, 0.5949, 0.15, 0.5934, 0.1541, 0.5851, 0.1478, 0.587, 0.1434, 0.5967, 0.1459, 0.5949, 0.15, 0.587, 0.1434, 0.5891, 0.1388, 0.1919, 0.07635, 0.1912, 0.2034, 0.09467, 0.2024, 0.09537, 0.07532, 0.6173, 0.1195, 0.6155, 0.1212, 0.6096, 0.1099, 0.6114, 0.108, 0.6155, 0.1212, 0.6128, 0.1237, 0.6068, 0.1128, 0.6096, 0.1099, 0.5858, 0.1785, 0.5735, 0.2172, 0.5636, 0.211, 0.5762, 0.1725, 0.5532, 0.2789, 0.551, 0.2855, 0.5411, 0.2792, 0.5433, 0.2726, 0.5986, 0.1419, 0.5967, 0.1459, 0.5891, 0.1388, 0.5913, 0.1343, 0.5605, 0.2568, 0.5571, 0.2672, 0.5472, 0.2609, 0.5506, 0.2505, 0.6128, 0.1237, 0.6118, 0.1246, 0.6058, 0.1139, 0.6068, 0.1128, 0.6372, 1.003, 0.4643, 1.007, 0.4691, 0.927, 0.6346, 0.9193, 0.1875, 0.1064, 0.122, 0.1059, 0.1223, 0.04175, 0.1877, 0.04221, 0.5637, 0.2471, 0.5605, 0.2568, 0.5506, 0.2505, 0.5538, 0.2408, 0.6188, 0.1182, 0.6173, 0.1195, 0.6114, 0.108, 0.6129, 0.1065, 0.5551, 0.2731, 0.5532, 0.2789, 0.5433, 0.2726, 0.5453, 0.2668, 0.6014, 0.137, 0.5997, 0.1398, 0.5927, 0.1319, 0.5946, 0.1287, 0.6315, 0.1071, 0.6254, 0.1124, 0.6196, 0.1, 0.6258, 0.09445, 1.021, 0.7784, 0.9637, 0.8386, 0.9361, 0.7603, 0.9748, 0.7044, 0.6035, 0.134, 0.6014, 0.137, 0.5946, 0.1287, 0.5969, 0.1251, 0.5571, 0.2672, 0.5551, 0.2731, 0.5453, 0.2668, 0.5472, 0.2609, 0.6056, 0.1313, 0.6035, 0.134, 0.5969, 0.1251, 0.5993, 0.1219, 0.5735, 0.2172, 0.5691, 0.2305, 0.5593, 0.2242, 0.5636, 0.211, 0.122, 0.1059, 0.1123, 0.1059, 0.1125, 0.04168, 0.1223, 0.04175, 0.3887, 0.1078, 0.3618, 0.1076, 0.3621, 0.04345, 0.3889, 0.04364, 0.5663, 0.2391, 0.5637, 0.2471, 0.5538, 0.2408, 0.5565, 0.2328, 0.7755, 0.9666, 0.7212, 0.9865, 0.7147, 0.9048, 0.7655, 0.885, 0.6106, 0.1258, 0.6078, 0.1287, 0.6017, 0.1188, 0.6046, 0.1153, 0.6254, 0.1124, 0.6188, 0.1182, 0.6129, 0.1065, 0.6196, 0.1, 0.4643, 1.007, 0.4314, 0.9983, 0.4378, 0.9181, 0.4691, 0.927, 0.5868, 0.1751, 0.5858, 0.1785, 0.5762, 0.1725, 0.5773, 0.1692, 0.6338, 0.1052, 0.6315, 0.1071, 0.6258, 0.09445, 0.628, 0.09241, 0.3618, 0.1076, 0.3305, 0.1074, 0.3307, 0.04323, 0.3621, 0.04345, 0.591, 0.1612, 0.59, 0.1647, 0.5809, 0.1587, 0.5822, 0.1552, 0.5691, 0.2305, 0.5663, 0.2391, 0.5565, 0.2328, 0.5593, 0.2242, 0.6114, 0.108, 0.6096, 0.1099, 0.6035, 0.09896, 0.6054, 0.09692, 0.6096, 0.1099, 0.6068, 0.1128, 0.6006, 0.1021, 0.6035, 0.09896, 0.5762, 0.1725, 0.5636, 0.211, 0.5545, 0.2051, 0.5673, 0.1666, 0.5433, 0.2726, 0.5411, 0.2792, 0.5319, 0.2733, 0.5341, 0.2667, 0.5913, 0.1343, 0.5891, 0.1388, 0.5811, 0.1312, 0.5837, 0.1263, 0.5506, 0.2505, 0.5472, 0.2609, 0.538, 0.255, 0.5414, 0.2446, 0.6068, 0.1128, 0.6058, 0.1139, 0.5996, 0.1033, 0.6006, 0.1021, 0.6196, 0.1, 0.6129, 0.1065, 0.6069, 0.09536, 0.6139, 0.08841, 0.6346, 0.9193, 0.4691, 0.927, 0.4697, 0.8858, 0.635, 0.8771, 0.5538, 0.2408, 0.5506, 0.2505, 0.5414, 0.2446, 0.5446, 0.2349, 0.6129, 0.1065, 0.6114, 0.108, 0.6054, 0.09692, 0.6069, 0.09536, 0.5453, 0.2668, 0.5433, 0.2726, 0.5341, 0.2667, 0.536, 0.2608, 0.04789, 0.7195, 0.01592, 0.6131, 0.04817, 0.5653, 0.06742, 0.6868, 0.5946, 0.1287, 0.5927, 0.1319, 0.5851, 0.1236, 0.5873, 0.12, 0.5636, 0.211, 0.5593, 0.2242, 0.5501, 0.2183, 0.5545, 0.2051, 0.6258, 0.09445, 0.6196, 0.1, 0.6139, 0.08841, 0.6201, 0.08258, 0.9748, 0.7044, 0.9361, 0.7603, 0.9031, 0.7127, 0.924, 0.6825, 0.5969, 0.1251, 0.5946, 0.1287, 0.5873, 0.12, 0.5899, 0.1159, 0.5472, 0.2609, 0.5453, 0.2668, 0.536, 0.2608, 0.538, 0.255, 0.5993, 0.1219, 0.5969, 0.1251, 0.5899, 0.1159, 0.5924, 0.1122, 0.4632, 0.75, 0.419, 0.75, 0.419, 0.75, 0.4632, 0.75, 0.9825, 0.6168, 0.9748, 0.7044, 0.924, 0.6825, 0.9318, 0.6261, 0.3158, 0.8336, 0.2784, 0.8176, 0.2703, 0.7848, 0.3108, 0.7968, 0.5565, 0.2328, 0.5538, 0.2408, 0.5446, 0.2349, 0.5472, 0.2269, 0.7655, 0.885, 0.7147, 0.9048, 0.7147, 0.8637, 0.7648, 0.8437, 0.6046, 0.1153, 0.6017, 0.1188, 0.5951, 0.1087, 0.5982, 0.1048, 0.4691, 0.927, 0.4378, 0.9181, 0.4381, 0.8768, 0.4697, 0.8858, 0.5773, 0.1692, 0.5762, 0.1725, 0.5673, 0.1666, 0.5685, 0.1632, 0.4378, 0.9181, 0.3158, 0.8336, 0.3108, 0.7968, 0.4381, 0.8768, 0.628, 0.09241, 0.6258, 0.09445, 0.6201, 0.08258, 0.6224, 0.08049, 0.2784, 0.8176, 0.2352, 0.8047, 0.2268, 0.7721, 0.2703, 0.7848, 0.5822, 0.1552, 0.5809, 0.1587, 0.5723, 0.1525, 0.5737, 0.1488, 0.5593, 0.2242, 0.5565, 0.2328, 0.5472, 0.2269, 0.5501, 0.2183, 0.6058, 0.1139, 0.6046, 0.1153, 0.5982, 0.1048, 0.5996, 0.1033, 0.1767, 0.7859, 0.09919, 0.7531, 0.09496, 0.721, 0.1694, 0.7534, 0.5835, 0.1518, 0.5822, 0.1552, 0.5737, 0.1488, 0.575, 0.1453, 0.9275, 0.7744, 0.9034, 0.7903, 0.8763, 0.7222, 0.89, 0.7141, 0.6017, 0.1188, 0.5993, 0.1219, 0.5924, 0.1122, 0.5951, 0.1087, 0.2352, 0.8047, 0.1767, 0.7859, 0.1694, 0.7534, 0.2268, 0.7721, 0.7147, 0.9048, 0.6346, 0.9193, 0.635, 0.8771, 0.7147, 0.8637, 0.5851, 0.1478, 0.5835, 0.1518, 0.575, 0.1453, 0.5768, 0.141, 0.9034, 0.7903, 0.8518, 0.7951, 0.8794, 0.7206, 0.823, 0.8499, 0.7655, 0.885, 0.7648, 0.8437, 0.8217, 0.8082, 0.5411, 0.2792, 0.5369, 0.2922, 0.5284, 0.2842, 0.5319, 0.2733, 0.5809, 0.1587, 0.5773, 0.1692, 0.5685, 0.1632, 0.5723, 0.1525, 0.5927, 0.1319, 0.5913, 0.1343, 0.5837, 0.1263, 0.5851, 0.1236, 0.09919, 0.7531, 0.04789, 0.7195, 0.06742, 0.6868, 0.09496, 0.721, 0.587, 0.1434, 0.5851, 0.1478, 0.5768, 0.141, 0.5788, 0.1362, 0.5891, 0.1388, 0.587, 0.1434, 0.5788, 0.1362, 0.5811, 0.1312, 0.2541, 0.6746, 0.1773, 0.6951, 0.2321, 0.6645, 0.1719, 0.5799, 0.1625, 0.587, 0.1353, 0.5544, 0.1649, 0.551, 0.2894, 0.6797, 0.2703, 0.7848, 0.2268, 0.7721, 0.2743, 0.6795, 0.6988, 0.7768, 0.8156, 0.7839, 0.7648, 0.8437, 0.3672, 0.6111, 0.4239, 0.6154, 0.4159, 0.6939, 0.3428, 0.6936, 0.3545, 0.6342, 0.3108, 0.7968, 0.3428, 0.6936, 0.4159, 0.6939, 0.3967, 0.769, 0.6881, 0.7062, 0.6784, 0.6243, 0.8583, 0.6505, 0.8376, 0.7312, 0.6672, 0.5202, 0.6784, 0.6243, 0.6165, 0.6146, 0.6057, 0.5067, 0.6988, 0.7768, 0.6881, 0.7062, 0.8376, 0.7312, 0.8156, 0.7839, 0.8217, 0.8082, 0.8156, 0.7839, 0.8623, 0.7858, 0.8376, 0.7312, 0.8583, 0.6505, 0.8879, 0.7184, 0.8583, 0.6505, 0.9022, 0.584, 0.9318, 0.6261, 0.924, 0.6825, 0.8156, 0.7839, 0.8376, 0.7312, 0.8915, 0.7248, 0.7763, 0.587, 0.8202, 0.5962, 0.8583, 0.6505, 0.6784, 0.6243, 0.6672, 0.5202, 0.7017, 0.5484, 0.8583, 0.6505, 0.6784, 0.6243, 0.7763, 0.587, 0.8996, 0.7148, 0.8583, 0.6505, 0.924, 0.6825, 0.3967, 0.769, 0.4159, 0.6939, 0.625, 0.6849, 0.6296, 0.7761, 0.381, 0.5665, 0.4105, 0.5082, 0.4264, 0.5067, 0.4239, 0.6154, 0.4159, 0.6939, 0.4239, 0.6154, 0.6165, 0.6146, 0.625, 0.6849, 0.4697, 0.8858, 0.3967, 0.769, 0.6296, 0.7761, 0.635, 0.8771, 0.8923, 0.7167, 0.8376, 0.7312, 0.8899, 0.7141, 0.1625, 0.587, 0.1719, 0.5799, 0.1759, 0.5901, 0.1649, 0.551, 0.1353, 0.5544, 0.1205, 0.5369, 0.1629, 0.5309, 0.1629, 0.5309, 0.1205, 0.5369, 0.1082, 0.5225, 0.1589, 0.5163, 0.1205, 0.5369, 0.1353, 0.5544, 0.04817, 0.5653, 0.05253, 0.5471, 0.1353, 0.5544, 0.1313, 0.5805, 0.04817, 0.5653, 0.1082, 0.5225, 0.1205, 0.5369, 0.05253, 0.5471, 0.06407, 0.5312, 0.1962, 0.6305, 0.1773, 0.6951, 0.1816, 0.6357, 0.2131, 0.6497, 0.1773, 0.6951, 0.1962, 0.6305, 0.2321, 0.6645, 0.1773, 0.6951, 0.2131, 0.6497, 0.2541, 0.6746, 0.1694, 0.7534, 0.1773, 0.6951, 0.2743, 0.6795, 0.2268, 0.7721, 0.1694, 0.7534, 0.2541, 0.6746, 0.2703, 0.7848, 0.2894, 0.6797, 0.3428, 0.6936, 0.3108, 0.7968, 0.3146, 0.673, 0.3428, 0.6936, 0.2894, 0.6797, 0.3367, 0.6563, 0.3428, 0.6936, 0.3146, 0.673, 0.3755, 0.5903, 0.4239, 0.6154, 0.3672, 0.6111, 0.4239, 0.6154, 0.3755, 0.5903, 0.381, 0.5665, 0.1773, 0.6951, 0.1694, 0.7534, 0.09496, 0.721, 0.1313, 0.5805, 0.1353, 0.5544, 0.1625, 0.587, 0.09496, 0.721, 0.1088, 0.6763, 0.1773, 0.6951, 0.1088, 0.6763, 0.1438, 0.6284, 0.1697, 0.6335, 0.1773, 0.6951, 0.1773, 0.6951, 0.1697, 0.6335, 0.1816, 0.6357, 0.1625, 0.587, 0.1438, 0.6284, 0.1246, 0.625, 0.1313, 0.5805, 0.7017, 0.5484, 0.7346, 0.5701, 0.6784, 0.6243, 0.6784, 0.6243, 0.7346, 0.5701, 0.7763, 0.587, 0.8583, 0.6505, 0.8461, 0.5946, 0.8726, 0.5909, 0.8461, 0.5946, 0.8583, 0.6505, 0.8202, 0.5962, 0.8726, 0.5909, 0.9022, 0.584, 0.8583, 0.6505, 0.1313, 0.5805, 0.1049, 0.6141, 0.04817, 0.5653, 0.04817, 0.5653, 0.1049, 0.6141, 0.06742, 0.6868, 0.1088, 0.6763, 0.1049, 0.6141, 0.1246, 0.625, 0.1697, 0.6335, 0.1438, 0.6284, 0.1625, 0.587, 0.1816, 0.6357, 0.181, 0.6028, 0.1962, 0.6305, 0.1246, 0.625, 0.1049, 0.6141, 0.1313, 0.5805, 0.1816, 0.6357, 0.1697, 0.6335, 0.1625, 0.587, 0.1759, 0.5901, 0.181, 0.6028, 0.1246, 0.625, 0.1438, 0.6284, 0.1088, 0.6763, 0.7648, 0.8437, 0.7147, 0.8637, 0.6988, 0.7768, 0.7648, 0.8437, 0.8156, 0.7839, 0.8217, 0.8082, 0.8879, 0.7184, 0.8583, 0.6505, 0.9015, 0.7143, 0.8837, 0.7141, 0.8973, 0.7154, 0.8873, 0.7205, 0.8623, 0.7858, 0.823, 0.8499, 0.8217, 0.8082, 0.8623, 0.7858, 0.8156, 0.7839, 0.8915, 0.7248, 0.8623, 0.7858, 0.9137, 0.7797, 0.823, 0.8499, 0.5664, 0.2803, 0.5551, 0.2731, 0.5532, 0.2789, 0.5645, 0.2861, 0.6076, 0.145, 0.6014, 0.137, 0.5997, 0.1398, 0.6063, 0.1471, 0.6377, 0.1214, 0.6315, 0.1071, 0.6254, 0.1124, 0.6316, 0.1267, 0.4632, 0.1324, 0.4459, 0.0665, 0.4048, 0.09069, 0.4155, 0.1542, 0.6093, 0.1428, 0.6035, 0.134, 0.6014, 0.137, 0.6076, 0.145, 0.5684, 0.2744, 0.5571, 0.2672, 0.5551, 0.2731, 0.5664, 0.2803, 0.6112, 0.1409, 0.6056, 0.1313, 0.6035, 0.134, 0.6093, 0.1428, 0.5848, 0.2243, 0.5735, 0.2172, 0.5691, 0.2305, 0.5804, 0.2376, 0.1218, 0.1793, 0.122, 0.1059, 0.1123, 0.1059, 0.112, 0.1793, 0.3884, 0.1812, 0.3887, 0.1078, 0.3618, 0.1076, 0.3616, 0.181, 0.5776, 0.2463, 0.5663, 0.2391, 0.5637, 0.2471, 0.575, 0.2543, 0.2772, 0.1891, 0.278, 0.1284, 0.2433, 0.1291, 0.2396, 0.189, 0.616, 0.1376, 0.6106, 0.1258, 0.6078, 0.1287, 0.6133, 0.1393, 0.6316, 0.1267, 0.6254, 0.1124, 0.6188, 0.1182, 0.6247, 0.1323, 0.07252, 0.1423, 0.08685, 0.08779, 0.06799, 0.07591, 0.05218, 0.1302, 0.5981, 0.1812, 0.5868, 0.1751, 0.5858, 0.1785, 0.5971, 0.1847, 0.6399, 0.1196, 0.6338, 0.1052, 0.6315, 0.1071, 0.6377, 0.1214, 0.3616, 0.181, 0.3618, 0.1076, 0.3305, 0.1074, 0.3302, 0.1808, 0.6009, 0.1665, 0.591, 0.1612, 0.59, 0.1647, 0.6003, 0.17, 0.5804, 0.2376, 0.5691, 0.2305, 0.5663, 0.2391, 0.5776, 0.2463, 0.6172, 0.1368, 0.6118, 0.1246, 0.6106, 0.1258, 0.616, 0.1376, 0.2289, 0.1801, 0.2292, 0.1067, 0.1875, 0.1064, 0.1872, 0.1798, 0.2877, 0.1805, 0.288, 0.1071, 0.2292, 0.1067, 0.2289, 0.1801, 0.6015, 0.1632, 0.5921, 0.158, 0.591, 0.1612, 0.6009, 0.1665, 0.6133, 0.1393, 0.6078, 0.1287, 0.6056, 0.1313, 0.6112, 0.1409, 0.3302, 0.1808, 0.3305, 0.1074, 0.288, 0.1071, 0.2877, 0.1805, 0.4155, 0.1542, 0.4048, 0.09069, 0.3878, 0.09746, 0.3974, 0.1606, 0.2396, 0.189, 0.2433, 0.1291, 0.1911, 0.1215, 0.1834, 0.1807, 0.6023, 0.1596, 0.5934, 0.1541, 0.5921, 0.158, 0.6015, 0.1632, 0.3974, 0.1606, 0.3878, 0.09746, 0.3189, 0.1212, 0.3215, 0.1831, 0.5623, 0.2927, 0.551, 0.2855, 0.5468, 0.2985, 0.558, 0.3056, 0.3215, 0.1831, 0.3189, 0.1212, 0.278, 0.1284, 0.2772, 0.1891, 0.2199, 0.4755, 0.1321, 0.4831, 0.1001, 0.2384, 0.1893, 0.2134, 0.6003, 0.17, 0.59, 0.1647, 0.5868, 0.1751, 0.5981, 0.1812, 0.6063, 0.1471, 0.5997, 0.1398, 0.5986, 0.1419, 0.6055, 0.1488, 0.6032, 0.1558, 0.5949, 0.15, 0.5934, 0.1541, 0.6023, 0.1596, 0.6042, 0.1522, 0.5967, 0.1459, 0.5949, 0.15, 0.6032, 0.1558, 0.3023, 0.07752, 0.1919, 0.07635, 0.1912, 0.2034, 0.3016, 0.2046, 0.6231, 0.1333, 0.6173, 0.1195, 0.6155, 0.1212, 0.6211, 0.1345, 0.6211, 0.1345, 0.6155, 0.1212, 0.6128, 0.1237, 0.6182, 0.1361, 0.5971, 0.1847, 0.5858, 0.1785, 0.5735, 0.2172, 0.5848, 0.2243, 0.5645, 0.2861, 0.5532, 0.2789, 0.551, 0.2855, 0.5623, 0.2927, 0.6055, 0.1488, 0.5986, 0.1419, 0.5967, 0.1459, 0.6042, 0.1522, 0.5718, 0.264, 0.5605, 0.2568, 0.5571, 0.2672, 0.5684, 0.2744, 0.6076, 0.145, 0.6098, 0.1478, 0.6112, 0.1462, 0.6093, 0.1428, 0.6182, 0.1361, 0.6128, 0.1237, 0.6118, 0.1246, 0.6172, 0.1368, 0.1834, 0.1807, 0.1911, 0.1215, 0.08685, 0.08779, 0.07252, 0.1423, 0.1872, 0.1798, 0.1875, 0.1064, 0.122, 0.1059, 0.1218, 0.1793, 0.575, 0.2543, 0.5637, 0.2471, 0.5605, 0.2568, 0.5718, 0.264, 0.6247, 0.1323, 0.6188, 0.1182, 0.6173, 0.1195, 0.6231, 0.1333, 0.4155, 0.1542, 0.4253, 0.2165, 0.4771, 0.1951, 0.4632, 0.1324, 0.6316, 0.1267, 0.6373, 0.1392, 0.6433, 0.1344, 0.6377, 0.1214, 0.6063, 0.1471, 0.6087, 0.1495, 0.6098, 0.1478, 0.6076, 0.145, 0.5645, 0.2861, 0.575, 0.2928, 0.5769, 0.287, 0.5664, 0.2803, 0.6231, 0.1333, 0.625, 0.1409, 0.6269, 0.1403, 0.6247, 0.1323, 0.5718, 0.264, 0.5823, 0.2707, 0.5855, 0.261, 0.575, 0.2543, 0.1218, 0.1793, 0.1215, 0.2477, 0.187, 0.2482, 0.1872, 0.1798, 0.07252, 0.1423, 0.05825, 0.1967, 0.1759, 0.2388, 0.1834, 0.1807, 0.6172, 0.1368, 0.6188, 0.1426, 0.6198, 0.1422, 0.6182, 0.1361, 0.5684, 0.2744, 0.5789, 0.2811, 0.5823, 0.2707, 0.5718, 0.264, 0.6042, 0.1522, 0.6072, 0.1538, 0.6081, 0.151, 0.6055, 0.1488, 0.5623, 0.2927, 0.5728, 0.2994, 0.575, 0.2928, 0.5645, 0.2861, 0.5848, 0.2243, 0.5953, 0.2309, 0.6081, 0.1916, 0.5971, 0.1847, 0.6182, 0.1361, 0.6198, 0.1422, 0.6227, 0.1413, 0.6211, 0.1345, 0.6211, 0.1345, 0.6227, 0.1413, 0.625, 0.1409, 0.6231, 0.1333, 0.3016, 0.2046, 0.4045, 0.2057, 0.4052, 0.07861, 0.3023, 0.07752, 0.6032, 0.1558, 0.6069, 0.1574, 0.6072, 0.1538, 0.6042, 0.1522, 0.6023, 0.1596, 0.6061, 0.161, 0.6069, 0.1574, 0.6032, 0.1558, 0.6055, 0.1488, 0.6081, 0.151, 0.6087, 0.1495, 0.6063, 0.1471, 0.5981, 0.1812, 0.604, 0.1843, 0.6055, 0.1713, 0.6003, 0.17, 0.1893, 0.2134, 0.2731, 0.1945, 0.3014, 0.472, 0.2199, 0.4755, 0.2772, 0.1891, 0.2772, 0.25, 0.3274, 0.2441, 0.3215, 0.1831, 0.558, 0.3056, 0.5686, 0.3124, 0.5728, 0.2994, 0.5623, 0.2927, 0.3215, 0.1831, 0.3274, 0.2441, 0.4063, 0.2227, 0.3974, 0.1606, 0.6015, 0.1632, 0.6057, 0.1644, 0.6061, 0.161, 0.6023, 0.1596, 0.1834, 0.1807, 0.1759, 0.2388, 0.2363, 0.2491, 0.2396, 0.189, 0.3974, 0.1606, 0.4063, 0.2227, 0.4253, 0.2165, 0.4155, 0.1542, 0.2877, 0.1805, 0.2874, 0.2489, 0.33, 0.2492, 0.3302, 0.1808, 0.6112, 0.1409, 0.6129, 0.1449, 0.6148, 0.1439, 0.6133, 0.1393, 0.6009, 0.1665, 0.6055, 0.1675, 0.6057, 0.1644, 0.6015, 0.1632, 0.2289, 0.1801, 0.2286, 0.2485, 0.2874, 0.2489, 0.2877, 0.1805, 0.1872, 0.1798, 0.187, 0.2482, 0.2286, 0.2485, 0.2289, 0.1801, 0.616, 0.1376, 0.6175, 0.1431, 0.6188, 0.1426, 0.6172, 0.1368, 0.5776, 0.2463, 0.5881, 0.2529, 0.591, 0.2443, 0.5804, 0.2376, 0.6003, 0.17, 0.6055, 0.1713, 0.6055, 0.1675, 0.6009, 0.1665, 0.3302, 0.1808, 0.33, 0.2492, 0.3613, 0.2494, 0.3616, 0.181, 0.6377, 0.1214, 0.6433, 0.1344, 0.6454, 0.1326, 0.6399, 0.1196, 0.5971, 0.1847, 0.6081, 0.1916, 0.604, 0.1843, 0.5981, 0.1812, 0.05218, 0.1302, 0.03594, 0.1842, 0.05825, 0.1967, 0.07252, 0.1423, 0.6247, 0.1323, 0.6269, 0.1403, 0.6373, 0.1392, 0.6316, 0.1267, 0.6133, 0.1393, 0.6148, 0.1439, 0.6175, 0.1431, 0.616, 0.1376, 0.2396, 0.189, 0.2363, 0.2491, 0.2772, 0.25, 0.2772, 0.1891, 0.575, 0.2543, 0.5855, 0.261, 0.5881, 0.2529, 0.5776, 0.2463, 0.3616, 0.181, 0.3613, 0.2494, 0.3882, 0.2496, 0.3884, 0.1812, 0.112, 0.1793, 0.1118, 0.2477, 0.1215, 0.2477, 0.1218, 0.1793, 0.5804, 0.2376, 0.591, 0.2443, 0.5953, 0.2309, 0.5848, 0.2243, 0.6093, 0.1428, 0.6112, 0.1462, 0.6129, 0.1449, 0.6112, 0.1409, 0.5664, 0.2803, 0.5769, 0.287, 0.5789, 0.2811, 0.5684, 0.2744, 0.5423, 0.1772, 0.5455, 0.1979, 0.6058, 0.1655, 0.6373, 0.1392, 0.6269, 0.1403, 0.6306, 0.1467, 0.6194, 0.1615, 0.604, 0.1843, 0.6103, 0.1861, 0.6225, 0.1675, 0.6058, 0.1655, 0.5493, 0.1285, 0.5451, 0.144, 0.6058, 0.1655, 0.5436, 0.1559, 0.5423, 0.1772, 0.5455, 0.1979, 0.5514, 0.2159, 0.6058, 0.1655, 0.5514, 0.2159, 0.5585, 0.2305, 0.6058, 0.1655, 0.5585, 0.2305, 0.5655, 0.241, 0.6058, 0.1655, 0.5655, 0.241, 0.5743, 0.2499, 0.6058, 0.1655, 0.5743, 0.2499, 0.592, 0.2847, 0.6058, 0.1655, 0.5451, 0.144, 0.5436, 0.1559, 0.6058, 0.1655, 0.5493, 0.1285, 0.6058, 0.1655, 0.5563, 0.1122, 0.6058, 0.1655, 0.5648, 0.09895, 0.5563, 0.1122, 0.5648, 0.09895, 0.6058, 0.1655, 0.575, 0.08814, 0.6058, 0.1655, 0.5881, 0.07942, 0.575, 0.08814, 0.5881, 0.07942, 0.6058, 0.1655, 0.594, 0.07706, 0.6058, 0.1655, 0.5987, 0.07515, 0.594, 0.07706, 0.5987, 0.07515, 0.6058, 0.1655, 0.6114, 0.07343, 0.6058, 0.1655, 0.6199, 0.07452, 0.6114, 0.07343, 0.6199, 0.07452, 0.6058, 0.1655, 0.6265, 0.07318, 0.6269, 0.1403, 0.6194, 0.1615, 0.6225, 0.1675, 0.6306, 0.1467, 0.604, 0.1843, 0.6081, 0.1916, 0.6103, 0.1861, 0.06742, 0.6868, 0.09496, 0.721, 0.1088, 0.6763, 0.3367, 0.6563, 0.3428, 0.6936, 0.3545, 0.6342, 0.6057, 0.5067, 0.4264, 0.5067, 0.4239, 0.6154, 0.6165, 0.6146, 0.625, 0.6849, 0.6296, 0.7761, 0.6988, 0.7768, 0.6881, 0.7062, 0.06742, 0.6868, 0.1088, 0.6763, 0.1049, 0.6141, 0.6165, 0.6146, 0.625, 0.6849, 0.6881, 0.7062, 0.6784, 0.6243, 0.3108, 0.7968, 0.4381, 0.8768, 0.4697, 0.8858, 0.3967, 0.769, 0.6296, 0.7761, 0.635, 0.8771, 0.7147, 0.8637, 0.6988, 0.7768, 0.6118, 0.1246, 0.6058, 0.1139, 0.6046, 0.1153, 0.6106, 0.1258, 0.2292, 0.1067, 0.2294, 0.04251, 0.1877, 0.04221, 0.1875, 0.1064, 0.288, 0.1071, 0.2882, 0.04292, 0.2294, 0.04251, 0.2292, 0.1067, 0.5921, 0.158, 0.5835, 0.1518, 0.5822, 0.1552, 0.591, 0.1612, 0.6078, 0.1287, 0.6017, 0.1188, 0.5993, 0.1219, 0.6056, 0.1313, 0.3305, 0.1074, 0.3307, 0.04323, 0.2882, 0.04292, 0.288, 0.1071, 0.9637, 0.8386, 0.9361, 0.7603, 0.9137, 0.7797, 0.9389, 0.8585, 0.7212, 0.9865, 0.7147, 0.9048, 0.6346, 0.9193, 0.6372, 1.003, 0.5934, 0.1541, 0.5851, 0.1478, 0.5835, 0.1518, 0.5921, 0.158, 0.9389, 0.8585, 0.9137, 0.7797, 0.823, 0.8499, 0.8377, 0.9332, 0.551, 0.2855, 0.5411, 0.2792, 0.5369, 0.2922, 0.5468, 0.2985, 0.8377, 0.9332, 0.823, 0.8499, 0.7655, 0.885, 0.7755, 0.9666, 0.1321, 0.4831, 0.05878, 0.4879, 0.0234, 0.2668, 0.1001, 0.2384, 0.59, 0.1647, 0.5809, 0.1587, 0.5773, 0.1692, 0.5868, 0.1751, 0.5997, 0.1398, 0.5927, 0.1319, 0.5913, 0.1343, 0.5986, 0.1419, 0.5949, 0.15, 0.587, 0.1434, 0.5851, 0.1478, 0.5934, 0.1541, 0.5967, 0.1459, 0.5891, 0.1388, 0.587, 0.1434, 0.5949, 0.15, 0.1919, 0.07635, 0.09537, 0.07532, 0.09467, 0.2024, 0.1912, 0.2034, 0.6173, 0.1195, 0.6114, 0.108, 0.6096, 0.1099, 0.6155, 0.1212, 0.6155, 0.1212, 0.6096, 0.1099, 0.6068, 0.1128, 0.6128, 0.1237, 0.5858, 0.1785, 0.5762, 0.1725, 0.5636, 0.211, 0.5735, 0.2172, 0.5532, 0.2789, 0.5433, 0.2726, 0.5411, 0.2792, 0.551, 0.2855, 0.5986, 0.1419, 0.5913, 0.1343, 0.5891, 0.1388, 0.5967, 0.1459, 0.5605, 0.2568, 0.5506, 0.2505, 0.5472, 0.2609, 0.5571, 0.2672, 0.6128, 0.1237, 0.6068, 0.1128, 0.6058, 0.1139, 0.6118, 0.1246, 0.6372, 1.003, 0.6346, 0.9193, 0.4691, 0.927, 0.4643, 1.007, 0.1875, 0.1064, 0.1877, 0.04221, 0.1223, 0.04175, 0.122, 0.1059, 0.5637, 0.2471, 0.5538, 0.2408, 0.5506, 0.2505, 0.5605, 0.2568, 0.6188, 0.1182, 0.6129, 0.1065, 0.6114, 0.108, 0.6173, 0.1195, 0.5551, 0.2731, 0.5453, 0.2668, 0.5433, 0.2726, 0.5532, 0.2789, 0.6014, 0.137, 0.5946, 0.1287, 0.5927, 0.1319, 0.5997, 0.1398, 0.6315, 0.1071, 0.6258, 0.09445, 0.6196, 0.1, 0.6254, 0.1124, 1.021, 0.7784, 0.9748, 0.7044, 0.9361, 0.7603, 0.9637, 0.8386, 0.6035, 0.134, 0.5969, 0.1251, 0.5946, 0.1287, 0.6014, 0.137, 0.5571, 0.2672, 0.5472, 0.2609, 0.5453, 0.2668, 0.5551, 0.2731, 0.6056, 0.1313, 0.5993, 0.1219, 0.5969, 0.1251, 0.6035, 0.134, 0.5735, 0.2172, 0.5636, 0.211, 0.5593, 0.2242, 0.5691, 0.2305, 0.122, 0.1059, 0.1223, 0.04175, 0.1125, 0.04168, 0.1123, 0.1059, 0.3887, 0.1078, 0.3889, 0.04364, 0.3621, 0.04345, 0.3618, 0.1076, 0.5663, 0.2391, 0.5565, 0.2328, 0.5538, 0.2408, 0.5637, 0.2471, 0.7755, 0.9666, 0.7655, 0.885, 0.7147, 0.9048, 0.7212, 0.9865, 0.6106, 0.1258, 0.6046, 0.1153, 0.6017, 0.1188, 0.6078, 0.1287, 0.6254, 0.1124, 0.6196, 0.1, 0.6129, 0.1065, 0.6188, 0.1182, 0.4643, 1.007, 0.4691, 0.927, 0.4378, 0.9181, 0.4314, 0.9983, 0.5868, 0.1751, 0.5773, 0.1692, 0.5762, 0.1725, 0.5858, 0.1785, 0.6338, 0.1052, 0.628, 0.09241, 0.6258, 0.09445, 0.6315, 0.1071, 0.3618, 0.1076, 0.3621, 0.04345, 0.3307, 0.04323, 0.3305, 0.1074, 0.591, 0.1612, 0.5822, 0.1552, 0.5809, 0.1587, 0.59, 0.1647, 0.5691, 0.2305, 0.5593, 0.2242, 0.5565, 0.2328, 0.5663, 0.2391, 0.6114, 0.108, 0.6054, 0.09692, 0.6035, 0.09896, 0.6096, 0.1099, 0.6096, 0.1099, 0.6035, 0.09896, 0.6006, 0.1021, 0.6068, 0.1128, 0.5762, 0.1725, 0.5673, 0.1666, 0.5545, 0.2051, 0.5636, 0.211, 0.5433, 0.2726, 0.5341, 0.2667, 0.5319, 0.2733, 0.5411, 0.2792, 0.5913, 0.1343, 0.5837, 0.1263, 0.5811, 0.1312, 0.5891, 0.1388, 0.5506, 0.2505, 0.5414, 0.2446, 0.538, 0.255, 0.5472, 0.2609, 0.6068, 0.1128, 0.6006, 0.1021, 0.5996, 0.1033, 0.6058, 0.1139, 0.6196, 0.1, 0.6139, 0.08841, 0.6069, 0.09536, 0.6129, 0.1065, 0.6346, 0.9193, 0.635, 0.8771, 0.4697, 0.8858, 0.4691, 0.927, 0.5538, 0.2408, 0.5446, 0.2349, 0.5414, 0.2446, 0.5506, 0.2505, 0.6129, 0.1065, 0.6069, 0.09536, 0.6054, 0.09692, 0.6114, 0.108, 0.5453, 0.2668, 0.536, 0.2608, 0.5341, 0.2667, 0.5433, 0.2726, 0.04789, 0.7195, 0.06742, 0.6868, 0.04817, 0.5653, 0.01592, 0.6131, 0.5946, 0.1287, 0.5873, 0.12, 0.5851, 0.1236, 0.5927, 0.1319, 0.5636, 0.211, 0.5545, 0.2051, 0.5501, 0.2183, 0.5593, 0.2242, 0.6258, 0.09445, 0.6201, 0.08258, 0.6139, 0.08841, 0.6196, 0.1, 0.9748, 0.7044, 0.924, 0.6825, 0.9031, 0.7127, 0.9361, 0.7603, 0.5969, 0.1251, 0.5899, 0.1159, 0.5873, 0.12, 0.5946, 0.1287, 0.5472, 0.2609, 0.538, 0.255, 0.536, 0.2608, 0.5453, 0.2668, 0.5993, 0.1219, 0.5924, 0.1122, 0.5899, 0.1159, 0.5969, 0.1251, 0.4632, 0.75, 0.4632, 0.75, 0.419, 0.75, 0.419, 0.75, 0.9825, 0.6168, 0.9318, 0.6261, 0.924, 0.6825, 0.9748, 0.7044, 0.3158, 0.8336, 0.3108, 0.7968, 0.2703, 0.7848, 0.2784, 0.8176, 0.5565, 0.2328, 0.5472, 0.2269, 0.5446, 0.2349, 0.5538, 0.2408, 0.7655, 0.885, 0.7648, 0.8437, 0.7147, 0.8637, 0.7147, 0.9048, 0.6046, 0.1153, 0.5982, 0.1048, 0.5951, 0.1087, 0.6017, 0.1188, 0.4691, 0.927, 0.4697, 0.8858, 0.4381, 0.8768, 0.4378, 0.9181, 0.5773, 0.1692, 0.5685, 0.1632, 0.5673, 0.1666, 0.5762, 0.1725, 0.4378, 0.9181, 0.4381, 0.8768, 0.3108, 0.7968, 0.3158, 0.8336, 0.628, 0.09241, 0.6224, 0.08049, 0.6201, 0.08258, 0.6258, 0.09445, 0.2784, 0.8176, 0.2703, 0.7848, 0.2268, 0.7721, 0.2352, 0.8047, 0.5822, 0.1552, 0.5737, 0.1488, 0.5723, 0.1525, 0.5809, 0.1587, 0.5593, 0.2242, 0.5501, 0.2183, 0.5472, 0.2269, 0.5565, 0.2328, 0.6058, 0.1139, 0.5996, 0.1033, 0.5982, 0.1048, 0.6046, 0.1153, 0.1767, 0.7859, 0.1694, 0.7534, 0.09496, 0.721, 0.09919, 0.7531, 0.5835, 0.1518, 0.575, 0.1453, 0.5737, 0.1488, 0.5822, 0.1552, 0.9275, 0.7744, 0.89, 0.7141, 0.8763, 0.7222, 0.9034, 0.7903, 0.6017, 0.1188, 0.5951, 0.1087, 0.5924, 0.1122, 0.5993, 0.1219, 0.2352, 0.8047, 0.2268, 0.7721, 0.1694, 0.7534, 0.1767, 0.7859, 0.7147, 0.9048, 0.7147, 0.8637, 0.635, 0.8771, 0.6346, 0.9193, 0.5851, 0.1478, 0.5768, 0.141, 0.575, 0.1453, 0.5835, 0.1518, 0.9034, 0.7903, 0.8794, 0.7206, 0.8518, 0.7951, 0.823, 0.8499, 0.8217, 0.8082, 0.7648, 0.8437, 0.7655, 0.885, 0.5411, 0.2792, 0.5319, 0.2733, 0.5284, 0.2842, 0.5369, 0.2922, 0.5809, 0.1587, 0.5723, 0.1525, 0.5685, 0.1632, 0.5773, 0.1692, 0.5927, 0.1319, 0.5851, 0.1236, 0.5837, 0.1263, 0.5913, 0.1343, 0.09919, 0.7531, 0.09496, 0.721, 0.06742, 0.6868, 0.04789, 0.7195, 0.587, 0.1434, 0.5788, 0.1362, 0.5768, 0.141, 0.5851, 0.1478, 0.5891, 0.1388, 0.5811, 0.1312, 0.5788, 0.1362, 0.587, 0.1434, 0.2541, 0.6746, 0.2321, 0.6645, 0.1773, 0.6951, 0.1719, 0.5799, 0.1649, 0.551, 0.1353, 0.5544, 0.1625, 0.587, 0.2894, 0.6797, 0.2743, 0.6795, 0.2268, 0.7721, 0.2703, 0.7848, 0.6988, 0.7768, 0.7648, 0.8437, 0.8156, 0.7839, 0.3672, 0.6111, 0.3545, 0.6342, 0.3428, 0.6936, 0.4159, 0.6939, 0.4239, 0.6154, 0.3108, 0.7968, 0.3967, 0.769, 0.4159, 0.6939, 0.3428, 0.6936, 0.6881, 0.7062, 0.8376, 0.7312, 0.8583, 0.6505, 0.6784, 0.6243, 0.6672, 0.5202, 0.6057, 0.5067, 0.6165, 0.6146, 0.6784, 0.6243, 0.6988, 0.7768, 0.8156, 0.7839, 0.8376, 0.7312, 0.6881, 0.7062, 0.8217, 0.8082, 0.8623, 0.7858, 0.8156, 0.7839, 0.8376, 0.7312, 0.8879, 0.7184, 0.8583, 0.6505, 0.8583, 0.6505, 0.924, 0.6825, 0.9318, 0.6261, 0.9022, 0.584, 0.8156, 0.7839, 0.8915, 0.7248, 0.8376, 0.7312, 0.7763, 0.587, 0.8583, 0.6505, 0.8202, 0.5962, 0.6784, 0.6243, 0.7017, 0.5484, 0.6672, 0.5202, 0.8583, 0.6505, 0.7763, 0.587, 0.6784, 0.6243, 0.8996, 0.7148, 0.924, 0.6825, 0.8583, 0.6505, 0.3967, 0.769, 0.6296, 0.7761, 0.625, 0.6849, 0.4159, 0.6939, 0.381, 0.5665, 0.4239, 0.6154, 0.4264, 0.5067, 0.4105, 0.5082, 0.4159, 0.6939, 0.625, 0.6849, 0.6165, 0.6146, 0.4239, 0.6154, 0.4697, 0.8858, 0.635, 0.8771, 0.6296, 0.7761, 0.3967, 0.769, 0.8923, 0.7167, 0.8899, 0.7141, 0.8376, 0.7312, 0.1625, 0.587, 0.1759, 0.5901, 0.1719, 0.5799, 0.1649, 0.551, 0.1629, 0.5309, 0.1205, 0.5369, 0.1353, 0.5544, 0.1629, 0.5309, 0.1589, 0.5163, 0.1082, 0.5225, 0.1205, 0.5369, 0.1205, 0.5369, 0.05253, 0.5471, 0.04817, 0.5653, 0.1353, 0.5544, 0.1353, 0.5544, 0.04817, 0.5653, 0.1313, 0.5805, 0.1082, 0.5225, 0.06407, 0.5312, 0.05253, 0.5471, 0.1205, 0.5369, 0.1962, 0.6305, 0.1816, 0.6357, 0.1773, 0.6951, 0.2131, 0.6497, 0.1962, 0.6305, 0.1773, 0.6951, 0.2321, 0.6645, 0.2131, 0.6497, 0.1773, 0.6951, 0.2541, 0.6746, 0.1773, 0.6951, 0.1694, 0.7534, 0.2743, 0.6795, 0.2541, 0.6746, 0.1694, 0.7534, 0.2268, 0.7721, 0.2703, 0.7848, 0.3108, 0.7968, 0.3428, 0.6936, 0.2894, 0.6797, 0.3146, 0.673, 0.2894, 0.6797, 0.3428, 0.6936, 0.3367, 0.6563, 0.3146, 0.673, 0.3428, 0.6936, 0.3755, 0.5903, 0.3672, 0.6111, 0.4239, 0.6154, 0.4239, 0.6154, 0.381, 0.5665, 0.3755, 0.5903, 0.1773, 0.6951, 0.09496, 0.721, 0.1694, 0.7534, 0.1313, 0.5805, 0.1625, 0.587, 0.1353, 0.5544, 0.09496, 0.721, 0.1773, 0.6951, 0.1088, 0.6763, 0.1088, 0.6763, 0.1773, 0.6951, 0.1697, 0.6335, 0.1438, 0.6284, 0.1773, 0.6951, 0.1816, 0.6357, 0.1697, 0.6335, 0.1625, 0.587, 0.1313, 0.5805, 0.1246, 0.625, 0.1438, 0.6284, 0.7017, 0.5484, 0.6784, 0.6243, 0.7346, 0.5701, 0.6784, 0.6243, 0.7763, 0.587, 0.7346, 0.5701, 0.8583, 0.6505, 0.8726, 0.5909, 0.8461, 0.5946, 0.8461, 0.5946, 0.8202, 0.5962, 0.8583, 0.6505, 0.8726, 0.5909, 0.8583, 0.6505, 0.9022, 0.584, 0.1313, 0.5805, 0.04817, 0.5653, 0.1049, 0.6141, 0.04817, 0.5653, 0.06742, 0.6868, 0.1049, 0.6141, 0.1088, 0.6763, 0.1246, 0.625, 0.1049, 0.6141, 0.1697, 0.6335, 0.1625, 0.587, 0.1438, 0.6284, 0.1816, 0.6357, 0.1962, 0.6305, 0.181, 0.6028, 0.1246, 0.625, 0.1313, 0.5805, 0.1049, 0.6141, 0.1816, 0.6357, 0.181, 0.6028, 0.1759, 0.5901, 0.1625, 0.587, 0.1697, 0.6335, 0.1246, 0.625, 0.1088, 0.6763, 0.1438, 0.6284, 0.7648, 0.8437, 0.6988, 0.7768, 0.7147, 0.8637, 0.7648, 0.8437, 0.8217, 0.8082, 0.8156, 0.7839, 0.8879, 0.7184, 0.9015, 0.7143, 0.8583, 0.6505, 0.8837, 0.7141, 0.8873, 0.7205, 0.8973, 0.7154, 0.8623, 0.7858, 0.8217, 0.8082, 0.823, 0.8499, 0.8623, 0.7858, 0.8915, 0.7248, 0.8156, 0.7839, 0.8623, 0.7858, 0.823, 0.8499, 0.9137, 0.7797])
me_cube.materials.append(mat_material)
me_cube.use_mirror_vertex_groups = False
me_cube.update()
me_wheel = bpy.data.meshes.new('Wheel')
me_wheel.from_pydata([(0.0, 1.0, -1.0), (0.0, 1.0, 1.0), (0.1951, 0.9808, -1.0), (0.1951, 0.9808, 1.0), (0.3827, 0.9239, -1.0), (0.3827, 0.9239, 1.0), (0.5556, 0.8315, -1.0), (0.5556, 0.8315, 1.0), (0.7071, 0.7071, -1.0), (0.7071, 0.7071, 1.0), (0.8315, 0.5556, -1.0), (0.8315, 0.5556, 1.0), (0.9239, 0.3827, -1.0), (0.9239, 0.3827, 1.0), (0.9808, 0.1951, -1.0), (0.9808, 0.1951, 1.0), (1.0, 0.0, -1.0), (1.0, 0.0, 1.0), (0.9808, -0.1951, -1.0), (0.9808, -0.1951, 1.0), (0.9239, -0.3827, -1.0), (0.9239, -0.3827, 1.0), (0.8315, -0.5556, -1.0), (0.8315, -0.5556, 1.0), (0.7071, -0.7071, -1.0), (0.7071, -0.7071, 1.0), (0.5556, -0.8315, -1.0), (0.5556, -0.8315, 1.0), (0.3827, -0.9239, -1.0), (0.3827, -0.9239, 1.0), (0.1951, -0.9808, -1.0), (0.1951, -0.9808, 1.0), (0.0, -1.0, -1.0), (0.0, -1.0, 1.0), (-0.1951, -0.9808, -1.0), (-0.1951, -0.9808, 1.0), (-0.3827, -0.9239, -1.0), (-0.3827, -0.9239, 1.0), (-0.5556, -0.8315, -1.0), (-0.5556, -0.8315, 1.0), (-0.7071, -0.7071, -1.0), (-0.7071, -0.7071, 1.0), (-0.8315, -0.5556, -1.0), (-0.8315, -0.5556, 1.0), (-0.9239, -0.3827, -1.0), (-0.9239, -0.3827, 1.0), (-0.9808, -0.1951, -1.0), (-0.9808, -0.1951, 1.0), (-1.0, 0.0, -1.0), (-1.0, 0.0, 1.0), (-0.9808, 0.1951, -1.0), (-0.9808, 0.1951, 1.0), (-0.9239, 0.3827, -1.0), (-0.9239, 0.3827, 1.0), (-0.8315, 0.5556, -1.0), (-0.8315, 0.5556, 1.0), (-0.7071, 0.7071, -1.0), (-0.7071, 0.7071, 1.0), (-0.5556, 0.8315, -1.0), (-0.5556, 0.8315, 1.0), (-0.3827, 0.9239, -1.0), (-0.3827, 0.9239, 1.0), (-0.1951, 0.9808, -1.0), (-0.1951, 0.9808, 1.0)], [], [(0, 1, 3, 2), (2, 3, 5, 4), (4, 5, 7, 6), (6, 7, 9, 8), (8, 9, 11, 10), (10, 11, 13, 12), (12, 13, 15, 14), (14, 15, 17, 16), (16, 17, 19, 18), (18, 19, 21, 20), (20, 21, 23, 22), (22, 23, 25, 24), (24, 25, 27, 26), (26, 27, 29, 28), (28, 29, 31, 30), (30, 31, 33, 32), (32, 33, 35, 34), (34, 35, 37, 36), (36, 37, 39, 38), (38, 39, 41, 40), (40, 41, 43, 42), (42, 43, 45, 44), (44, 45, 47, 46), (46, 47, 49, 48), (48, 49, 51, 50), (50, 51, 53, 52), (52, 53, 55, 54), (54, 55, 57, 56), (56, 57, 59, 58), (58, 59, 61, 60), (3, 1, 63, 61, 59, 57, 55, 53, 51, 49, 47, 45, 43, 41, 39, 37, 35, 33, 31, 29, 27, 25, 23, 21, 19, 17, 15, 13, 11, 9, 7, 5), (60, 61, 63, 62), (62, 63, 1, 0), (0, 2, 4, 6, 8, 10, 12, 14, 16, 18, 20, 22, 24, 26, 28, 30, 32, 34, 36, 38, 40, 42, 44, 46, 48, 50, 52, 54, 56, 58, 60, 62)])
_uv = me_wheel.uv_layers.new(name='UVMap')
_uv.uv.foreach_set('vector', [0.6503, 0.1864, 0.6503, 0.2005, 0.6462, 0.2005, 0.6462, 0.1864, 0.6462, 0.1864, 0.6462, 0.2005, 0.6421, 0.2005, 0.6421, 0.1864, 0.6421, 0.1864, 0.6421, 0.2005, 0.6379, 0.2005, 0.6379, 0.1864, 0.6379, 0.1864, 0.6379, 0.2005, 0.6338, 0.2005, 0.6338, 0.1864, 0.6338, 0.1864, 0.6338, 0.2005, 0.6297, 0.2005, 0.6297, 0.1864, 0.6297, 0.1864, 0.6297, 0.2005, 0.6256, 0.2005, 0.6256, 0.1864, 0.6256, 0.1864, 0.6256, 0.2005, 0.6215, 0.2005, 0.6215, 0.1864, 0.6215, 0.1864, 0.6215, 0.2005, 0.6173, 0.2005, 0.6173, 0.1864, 0.6173, 0.1864, 0.6173, 0.2005, 0.6132, 0.2005, 0.6132, 0.1864, 0.6132, 0.1864, 0.6132, 0.2005, 0.6091, 0.2005, 0.6091, 0.1864, 0.6091, 0.1864, 0.6091, 0.2005, 0.605, 0.2005, 0.605, 0.1864, 0.605, 0.1864, 0.605, 0.2005, 0.6008, 0.2005, 0.6008, 0.1864, 0.6008, 0.1864, 0.6008, 0.2005, 0.5967, 0.2005, 0.5967, 0.1864, 0.5967, 0.1864, 0.5967, 0.2005, 0.5926, 0.2005, 0.5926, 0.1864, 0.5926, 0.1864, 0.5926, 0.2005, 0.5885, 0.2005, 0.5885, 0.1864, 0.5885, 0.1864, 0.5885, 0.2005, 0.5844, 0.2005, 0.5844, 0.1864, 0.5844, 0.1864, 0.5844, 0.2005, 0.5802, 0.2005, 0.5802, 0.1864, 0.5802, 0.1864, 0.5802, 0.2005, 0.5761, 0.2005, 0.5761, 0.1864, 0.5761, 0.1864, 0.5761, 0.2005, 0.572, 0.2005, 0.572, 0.1864, 0.572, 0.1864, 0.572, 0.2005, 0.5679, 0.2005, 0.5679, 0.1864, 0.5679, 0.1864, 0.5679, 0.2005, 0.5637, 0.2005, 0.5637, 0.1864, 0.5637, 0.1864, 0.5637, 0.2005, 0.5596, 0.2005, 0.5596, 0.1864, 0.5596, 0.1864, 0.5596, 0.2005, 0.5555, 0.2005, 0.5555, 0.1864, 0.5555, 0.1864, 0.5555, 0.2005, 0.5514, 0.2005, 0.5514, 0.1864, 0.5514, 0.1864, 0.5514, 0.2005, 0.5472, 0.2005, 0.5472, 0.1864, 0.5472, 0.1864, 0.5472, 0.2005, 0.5431, 0.2005, 0.5431, 0.1864, 0.5431, 0.1864, 0.5431, 0.2005, 0.539, 0.2005, 0.539, 0.1864, 0.539, 0.1864, 0.539, 0.2005, 0.5349, 0.2005, 0.5349, 0.1864, 0.5349, 0.1864, 0.5349, 0.2005, 0.5308, 0.2005, 0.5308, 0.1864, 0.5308, 0.1864, 0.5308, 0.2005, 0.5266, 0.2005, 0.5266, 0.1864, 0.803, 0.3169, 0.7814, 0.3199, 0.7598, 0.3169, 0.739, 0.308, 0.7199, 0.2937, 0.7032, 0.2743, 0.6894, 0.2507, 0.6792, 0.2238, 0.6729, 0.1947, 0.6707, 0.1643, 0.6729, 0.134, 0.6799, 0.1075, 0.6902, 0.08058, 0.7039, 0.057, 0.7207, 0.03766, 0.7398, 0.02328, 0.7606, 0.01443, 0.7822, 0.01144, 0.803, 0.01173, 0.8237, 0.02058, 0.8429, 0.03496, 0.8596, 0.05431, 0.8734, 0.07788, 0.8836, 0.1048, 0.8899, 0.134, 0.8901, 0.1632, 0.888, 0.1936, 0.8817, 0.2228, 0.8715, 0.2497, 0.8577, 0.2732, 0.8409, 0.2926, 0.8218, 0.307, 0.5266, 0.1864, 0.5266, 0.2005, 0.5225, 0.2005, 0.5225, 0.1864, 0.5225, 0.1864, 0.5225, 0.2005, 0.5184, 0.2005, 0.5184, 0.1864, 0.5779, 0.2358, 0.5905, 0.2341, 0.6026, 0.229, 0.6138, 0.2206, 0.6236, 0.2094, 0.6316, 0.1956, 0.6375, 0.18, 0.6412, 0.163, 0.6425, 0.1454, 0.6412, 0.1278, 0.6375, 0.1108, 0.6316, 0.09515, 0.6236, 0.08144, 0.6138, 0.07019, 0.6026, 0.06183, 0.5905, 0.05669, 0.5779, 0.05495, 0.5653, 0.05669, 0.5532, 0.06183, 0.5421, 0.07019, 0.5323, 0.08144, 0.5243, 0.09515, 0.5183, 0.1108, 0.5146, 0.1278, 0.5134, 0.1454, 0.5146, 0.163, 0.5183, 0.18, 0.5243, 0.1956, 0.5323, 0.2094, 0.5421, 0.2206, 0.5532, 0.229, 0.5653, 0.2341])
me_wheel.materials.append(mat_material)
me_wheel.update()
me_sphere = bpy.data.meshes.new('Sphere')
me_sphere.from_pydata([(0.0, 0.2038, -0.2038), (0.1913, 0.4206, 0.1719), (0.3536, 0.2038, -0.1091), (0.4619, -0.1206, -0.2968), (0.5, -0.5033, -0.3627), (0.3314, 0.4206, 0.3119), (0.6124, 0.2038, 0.1497), (0.8001, -0.1206, 0.04134), (0.866, -0.5033, 0.003281), (0.3827, 0.4206, 0.5033), (0.7071, 0.2038, 0.5033), (0.9239, -0.1206, 0.5033), (1.0, -0.5033, 0.5033), (0.3314, 0.4206, 0.6946), (0.6124, 0.2038, 0.8568), (0.8001, -0.1206, 0.9652), (0.866, -0.5033, 1.003), (0.1913, 0.4206, 0.8347), (0.3536, 0.2038, 1.116), (0.4619, -0.1206, 1.303), (0.5, -0.5033, 1.369), (0.0, 0.4206, 0.886), (-5.96e-08, 0.2038, 1.21), (0.0, -0.1206, 1.427), (0.0, -0.5033, 1.503), (-0.1913, 0.4206, 0.8347), (-0.3536, 0.2038, 1.116), (-0.4619, -0.1206, 1.303), (-0.5, -0.5033, 1.369), (0.0, 0.4967, 0.5033), (-0.3314, 0.4206, 0.6946), (-0.6124, 0.2038, 0.8568), (-0.8001, -0.1206, 0.9652), (-0.866, -0.5033, 1.003), (-0.3827, 0.4206, 0.5033), (-0.7071, 0.2038, 0.5033), (-0.9239, -0.1206, 0.5033), (-1.0, -0.5033, 0.5033), (-0.3314, 0.4206, 0.3119), (-0.6124, 0.2038, 0.1497), (-0.8001, -0.1206, 0.04134), (-0.866, -0.5033, 0.003281), (-0.1913, 0.4206, 0.1719), (-0.3536, 0.2038, -0.1091), (-0.4619, -0.1206, -0.2968), (-0.5, -0.5033, -0.3627), (-1.49e-08, 0.4206, 0.1206), (-2.98e-08, -0.1206, -0.4206), (0.0, -0.5033, -0.4967), (-1.192e-07, -0.5033, 0.5033)], [], [(47, 0, 2, 3), (46, 29, 1), (48, 47, 3, 4), (0, 46, 1, 2), (4, 3, 7, 8), (2, 1, 5, 6), (3, 2, 6, 7), (1, 29, 5), (7, 6, 10, 11), (5, 29, 9), (8, 7, 11, 12), (6, 5, 9, 10), (11, 10, 14, 15), (9, 29, 13), (12, 11, 15, 16), (10, 9, 13, 14), (16, 15, 19, 20), (14, 13, 17, 18), (15, 14, 18, 19), (13, 29, 17), (20, 19, 23, 24), (18, 17, 21, 22), (19, 18, 22, 23), (17, 29, 21), (23, 22, 26, 27), (21, 29, 25), (24, 23, 27, 28), (22, 21, 25, 26), (27, 26, 31, 32), (25, 29, 30), (28, 27, 32, 33), (26, 25, 30, 31), (33, 32, 36, 37), (31, 30, 34, 35), (32, 31, 35, 36), (30, 29, 34), (35, 34, 38, 39), (36, 35, 39, 40), (34, 29, 38), (37, 36, 40, 41), (40, 39, 43, 44), (38, 29, 42), (41, 40, 44, 45), (39, 38, 42, 43), (42, 29, 46), (45, 44, 47, 48), (43, 42, 46, 0), (44, 43, 0, 47), (8, 12, 49), (37, 49, 33), (24, 49, 20), (48, 49, 45), (28, 49, 24), (4, 49, 48), (33, 49, 28), (49, 4, 8), (45, 49, 41), (20, 49, 16), (41, 49, 37), (16, 49, 12)])
_uv = me_sphere.uv_layers.new(name='UVMap')
_uv.uv.foreach_set('vector', [0.3041, 0.1053, 0.3041, 0.1457, 0.2771, 0.1457, 0.2771, 0.1053, 0.3041, 0.1862, 0.2906, 0.2266, 0.2771, 0.1862, 0.3041, 0.06483, 0.3041, 0.1053, 0.2771, 0.1053, 0.2771, 0.06483, 0.3041, 0.1457, 0.3041, 0.1862, 0.2771, 0.1862, 0.2771, 0.1457, 0.2771, 0.06483, 0.2771, 0.1053, 0.2501, 0.1053, 0.2501, 0.06483, 0.2771, 0.1457, 0.2771, 0.1862, 0.2501, 0.1862, 0.2501, 0.1457, 0.2771, 0.1053, 0.2771, 0.1457, 0.2501, 0.1457, 0.2501, 0.1053, 0.2771, 0.1862, 0.2636, 0.2266, 0.2501, 0.1862, 0.2501, 0.1053, 0.2501, 0.1457, 0.2232, 0.1457, 0.2232, 0.1053, 0.2501, 0.1862, 0.2366, 0.2266, 0.2232, 0.1862, 0.2501, 0.06483, 0.2501, 0.1053, 0.2232, 0.1053, 0.2232, 0.06483, 0.2501, 0.1457, 0.2501, 0.1862, 0.2232, 0.1862, 0.2232, 0.1457, 0.2232, 0.1053, 0.2232, 0.1457, 0.1962, 0.1457, 0.1962, 0.1053, 0.2232, 0.1862, 0.2097, 0.2266, 0.1962, 0.1862, 0.2232, 0.06483, 0.2232, 0.1053, 0.1962, 0.1053, 0.1962, 0.06483, 0.2232, 0.1457, 0.2232, 0.1862, 0.1962, 0.1862, 0.1962, 0.1457, 0.1962, 0.06483, 0.1962, 0.1053, 0.1692, 0.1053, 0.1692, 0.06483, 0.1962, 0.1457, 0.1962, 0.1862, 0.1692, 0.1862, 0.1692, 0.1457, 0.1962, 0.1053, 0.1962, 0.1457, 0.1692, 0.1457, 0.1692, 0.1053, 0.1962, 0.1862, 0.1827, 0.2266, 0.1692, 0.1862, 0.1692, 0.06483, 0.1692, 0.1053, 0.1423, 0.1053, 0.1423, 0.06483, 0.1692, 0.1457, 0.1692, 0.1862, 0.1423, 0.1862, 0.1423, 0.1457, 0.1692, 0.1053, 0.1692, 0.1457, 0.1423, 0.1457, 0.1423, 0.1053, 0.1692, 0.1862, 0.1558, 0.2266, 0.1423, 0.1862, 0.1423, 0.1053, 0.1423, 0.1457, 0.1153, 0.1457, 0.1153, 0.1053, 0.1423, 0.1862, 0.1288, 0.2266, 0.1153, 0.1862, 0.1423, 0.06483, 0.1423, 0.1053, 0.1153, 0.1053, 0.1153, 0.06483, 0.1423, 0.1457, 0.1423, 0.1862, 0.1153, 0.1862, 0.1153, 0.1457, 0.1153, 0.1053, 0.1153, 0.1457, 0.08834, 0.1457, 0.08834, 0.1053, 0.1153, 0.1862, 0.1018, 0.2266, 0.08834, 0.1862, 0.1153, 0.06483, 0.1153, 0.1053, 0.08834, 0.1053, 0.08834, 0.06483, 0.1153, 0.1457, 0.1153, 0.1862, 0.08834, 0.1862, 0.08834, 0.1457, 0.08834, 0.06483, 0.08834, 0.1053, 0.06138, 0.1053, 0.06138, 0.06483, 0.08834, 0.1457, 0.08834, 0.1862, 0.06138, 0.1862, 0.06138, 0.1457, 0.08834, 0.1053, 0.08834, 0.1457, 0.06138, 0.1457, 0.06138, 0.1053, 0.08834, 0.1862, 0.07486, 0.2266, 0.06138, 0.1862, 0.3849, 0.1457, 0.3849, 0.1862, 0.358, 0.1862, 0.358, 0.1457, 0.3849, 0.1053, 0.3849, 0.1457, 0.358, 0.1457, 0.358, 0.1053, 0.3849, 0.1862, 0.3715, 0.2266, 0.358, 0.1862, 0.3849, 0.06483, 0.3849, 0.1053, 0.358, 0.1053, 0.358, 0.06483, 0.358, 0.1053, 0.358, 0.1457, 0.331, 0.1457, 0.331, 0.1053, 0.358, 0.1862, 0.3445, 0.2266, 0.331, 0.1862, 0.358, 0.06483, 0.358, 0.1053, 0.331, 0.1053, 0.331, 0.06483, 0.358, 0.1457, 0.358, 0.1862, 0.331, 0.1862, 0.331, 0.1457, 0.331, 0.1862, 0.3175, 0.2266, 0.3041, 0.1862, 0.331, 0.06483, 0.331, 0.1053, 0.3041, 0.1053, 0.3041, 0.06483, 0.331, 0.1457, 0.331, 0.1862, 0.3041, 0.1862, 0.3041, 0.1457, 0.331, 0.1053, 0.331, 0.1457, 0.3041, 0.1457, 0.3041, 0.1053, 0.8737, 0.1979, 0.849, 0.2574, 0.7814, 0.1635, 0.7139, 0.06952, 0.7814, 0.1635, 0.6892, 0.1291, 0.7139, 0.2574, 0.7814, 0.1635, 0.7567, 0.2918, 0.849, 0.06952, 0.7814, 0.1635, 0.8061, 0.03513, 0.6892, 0.1979, 0.7814, 0.1635, 0.7139, 0.2574, 0.8737, 0.1291, 0.7814, 0.1635, 0.849, 0.06952, 0.6892, 0.1291, 0.7814, 0.1635, 0.6892, 0.1979, 0.7814, 0.1635, 0.8737, 0.1291, 0.8737, 0.1979, 0.8061, 0.03513, 0.7814, 0.1635, 0.7567, 0.03513, 0.7567, 0.2918, 0.7814, 0.1635, 0.8061, 0.2918, 0.7567, 0.03513, 0.7814, 0.1635, 0.7139, 0.06952, 0.8061, 0.2918, 0.7814, 0.1635, 0.849, 0.2574])
me_sphere.materials.append(mat_material)
me_sphere.update()

# ---- objects
ob_car = bpy.data.objects.new('Car', me_cube)
ob_wheel_fl = bpy.data.objects.new('Wheel FL', me_wheel)
ob_wheel_bl = bpy.data.objects.new('Wheel BL', me_wheel)
ob_wheel_fr = bpy.data.objects.new('Wheel FR', me_wheel)
ob_wheel_br = bpy.data.objects.new('Wheel BR', me_wheel)
ob_lamp_fl = bpy.data.objects.new('Lamp FL', me_sphere)
ob_lamp_fr = bpy.data.objects.new('Lamp FR', me_sphere)
ob_lamp_bl = bpy.data.objects.new('Lamp BL', me_sphere)
ob_lamp_br = bpy.data.objects.new('Lamp BR', me_sphere)

# ---- transforms, parenting, visibility, modifiers, constraints
ob_car.location = (0.0, 0.0, 0.0)
ob_car.lock_rotations_4d = False
ob_car.empty_display_type = 'ARROWS'
ob_car.lineart.crease_threshold = 0.0
ob_wheel_fl.location = (0.6732, -0.8093, 0.3181)
ob_wheel_fl.rotation_euler = (-0.0, 1.571, 0.0)
ob_wheel_fl.scale = (0.2855, 0.2855, 0.05011)
ob_wheel_bl.location = (0.6732, 0.7783, 0.3181)
ob_wheel_bl.rotation_euler = (-0.0, 1.571, 0.0)
ob_wheel_bl.scale = (0.2855, 0.2855, 0.05011)
ob_wheel_fr.location = (-0.669, -0.8093, 0.3181)
ob_wheel_fr.rotation_euler = (-3.142, 1.571, 0.0)
ob_wheel_fr.scale = (0.2855, 0.2855, 0.05011)
ob_wheel_br.location = (-0.669, 0.7765, 0.3181)
ob_wheel_br.rotation_euler = (-3.142, 1.571, 0.0)
ob_wheel_br.scale = (0.2855, 0.2855, 0.05011)
ob_lamp_fl.location = (0.5, -1.473, 0.5269)
ob_lamp_fl.scale = (0.12, 0.12, 0.12)
ob_lamp_fr.location = (-0.5, -1.473, 0.5269)
ob_lamp_fr.scale = (0.12, 0.12, 0.12)
ob_lamp_bl.location = (0.5, 1.293, 0.4566)
ob_lamp_bl.rotation_euler = (0.0, -0.0, 3.142)
ob_lamp_bl.scale = (0.12, 0.12, 0.12)
ob_lamp_br.location = (-0.5, 1.293, 0.4566)
ob_lamp_br.rotation_euler = (0.0, -0.0, 3.142)
ob_lamp_br.scale = (0.12, 0.12, 0.12)

# ---- collection membership
col_collection.objects.link(ob_car)
col_collection.objects.link(ob_wheel_fl)
col_collection.objects.link(ob_wheel_bl)
col_collection.objects.link(ob_wheel_fr)
col_collection.objects.link(ob_wheel_br)
col_collection.objects.link(ob_lamp_fl)
col_collection.objects.link(ob_lamp_fr)
col_collection.objects.link(ob_lamp_bl)
col_collection.objects.link(ob_lamp_br)

# ---- scene / render settings (as saved in the file)
scene.frame_start = 1; scene.frame_end = 250; scene.frame_set(2)
scene.render.engine = 'BLENDER_EEVEE_NEXT'
scene.cycles.sampling_pattern = 'TABULATED_SOBOL'
scene.cycles.use_light_tree = False
scene.view_settings.view_transform = 'Filmic'
bpy.context.view_layer.update()

# ---- added for rendering (the .blend has no active camera and no usable light): camera, sun
cam_auto = bpy.data.cameras.new('AutoCamera')
cam_auto.lens = 50.0
cam_auto.sensor_width = 36.0
cam_auto.clip_end = 1000.0
ob_auto_camera = bpy.data.objects.new('AutoCamera', cam_auto)
scene.collection.objects.link(ob_auto_camera)
ob_auto_camera.location = (3.26344, -4.00613, 3.27088)
ob_auto_camera.rotation_euler = (1.09748, -7.21219e-08, 0.694738)
scene.camera = ob_auto_camera
light_auto_sun = bpy.data.lights.new('AutoSun', 'SUN')
light_auto_sun.energy = 3.0
light_auto_sun.angle = 0.0523599
ob_auto_sun = bpy.data.objects.new('AutoSun', light_auto_sun)
scene.collection.objects.link(ob_auto_sun)
ob_auto_sun.rotation_euler = (0.872665, 0.174533, 0.523599)
bpy.context.view_layer.update()
